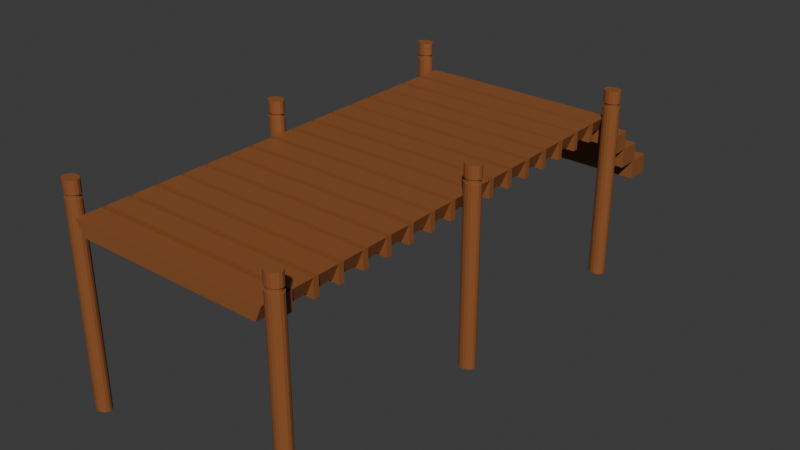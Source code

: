 # Source: 03_Bridge.blend  (saved by Blender 4.4.32; exported with 4.5.12 LTS)
import bpy
from mathutils import Matrix  # noqa: F401  (used for matrix-valued properties, if any)

bpy.ops.wm.read_factory_settings(use_empty=True)
scene = bpy.context.scene
scene.name = 'Scene'

# ---- materials (node trees are filled in below, after node groups)
mat_material_009 = bpy.data.materials.new('Material.009')
mat_material_002 = bpy.data.materials.new('Material.002')
mat_material_010 = bpy.data.materials.new('Material.010')
mat_material_011 = bpy.data.materials.new('Material.011')
mat_material_012 = bpy.data.materials.new('Material.012')
mat_material_013 = bpy.data.materials.new('Material.013')

# ---- material node trees
mat_material_009.use_nodes = True; mat_material_009.node_tree.nodes.clear()
_N = mat_material_009.node_tree.nodes; _L = mat_material_009.node_tree.links
n0 = _N.new('ShaderNodeBsdfPrincipled'); n0.name = 'Principled BSDF'; n0.location = (10, 300)
n0.inputs[0].default_value = (0.2789, 0.09531, 0.02843, 1.0)
n1 = _N.new('ShaderNodeOutputMaterial'); n1.name = 'Material Output'; n1.location = (300, 300)
_L.new(n0.outputs[0], n1.inputs[0])
n1.is_active_output = True
mat_material_002.use_nodes = True; mat_material_002.node_tree.nodes.clear()
_N = mat_material_002.node_tree.nodes; _L = mat_material_002.node_tree.links
n0 = _N.new('ShaderNodeBsdfPrincipled'); n0.name = 'Principled BSDF'; n0.location = (10, 300)
n0.inputs[0].default_value = (0.2789, 0.09531, 0.02843, 1.0)
n1 = _N.new('ShaderNodeOutputMaterial'); n1.name = 'Material Output'; n1.location = (300, 300)
_L.new(n0.outputs[0], n1.inputs[0])
n1.is_active_output = True
mat_material_010.use_nodes = True; mat_material_010.node_tree.nodes.clear()
_N = mat_material_010.node_tree.nodes; _L = mat_material_010.node_tree.links
n0 = _N.new('ShaderNodeBsdfPrincipled'); n0.name = 'Principled BSDF'; n0.location = (10, 300)
n0.inputs[0].default_value = (0.2789, 0.09531, 0.02843, 1.0)
n1 = _N.new('ShaderNodeOutputMaterial'); n1.name = 'Material Output'; n1.location = (300, 300)
_L.new(n0.outputs[0], n1.inputs[0])
n1.is_active_output = True
mat_material_011.use_nodes = True; mat_material_011.node_tree.nodes.clear()
_N = mat_material_011.node_tree.nodes; _L = mat_material_011.node_tree.links
n0 = _N.new('ShaderNodeBsdfPrincipled'); n0.name = 'Principled BSDF'; n0.location = (10, 300)
n0.inputs[0].default_value = (0.2789, 0.09531, 0.02843, 1.0)
n1 = _N.new('ShaderNodeOutputMaterial'); n1.name = 'Material Output'; n1.location = (300, 300)
_L.new(n0.outputs[0], n1.inputs[0])
n1.is_active_output = True
mat_material_012.use_nodes = True; mat_material_012.node_tree.nodes.clear()
_N = mat_material_012.node_tree.nodes; _L = mat_material_012.node_tree.links
n0 = _N.new('ShaderNodeBsdfPrincipled'); n0.name = 'Principled BSDF'; n0.location = (10, 300)
n0.inputs[0].default_value = (0.2789, 0.09531, 0.02843, 1.0)
n1 = _N.new('ShaderNodeOutputMaterial'); n1.name = 'Material Output'; n1.location = (300, 300)
_L.new(n0.outputs[0], n1.inputs[0])
n1.is_active_output = True
mat_material_013.use_nodes = True; mat_material_013.node_tree.nodes.clear()
_N = mat_material_013.node_tree.nodes; _L = mat_material_013.node_tree.links
n0 = _N.new('ShaderNodeBsdfPrincipled'); n0.name = 'Principled BSDF'; n0.location = (10, 300)
n0.inputs[0].default_value = (0.2789, 0.09531, 0.02843, 1.0)
n1 = _N.new('ShaderNodeOutputMaterial'); n1.name = 'Material Output'; n1.location = (300, 300)
_L.new(n0.outputs[0], n1.inputs[0])
n1.is_active_output = True

# ---- world
world_world = bpy.data.worlds.new('World'); scene.world = world_world
world_world.use_nodes = True; world_world.node_tree.nodes.clear()
_N = world_world.node_tree.nodes; _L = world_world.node_tree.links
n0 = _N.new('ShaderNodeOutputWorld'); n0.name = 'World Output'; n0.location = (300, 300)
n1 = _N.new('ShaderNodeBackground'); n1.name = 'Background'; n1.location = (10, 300)
n1.inputs[0].default_value = (0.05088, 0.05088, 0.05088, 1.0)
_L.new(n1.outputs[0], n0.inputs[0])
n0.is_active_output = True
world_world.color = (0.05088, 0.05088, 0.05088)
world_world.sun_shadow_jitter_overblur = 0.0

# ---- meshes
me_cylinder = bpy.data.meshes.new('Cylinder')
me_cylinder.from_pydata([(0.0, 1.0, -1.0), (0.0, 1.0, 1.0), (0.3827, 0.9239, -1.0), (0.3827, 0.9239, 1.0), (0.7071, 0.7071, -1.0), (0.7071, 0.7071, 1.0), (0.9239, 0.3827, -1.0), (0.9239, 0.3827, 1.0), (1.0, 0.0, -1.0), (1.0, 0.0, 1.0), (0.9239, -0.3827, -1.0), (0.9239, -0.3827, 1.0), (0.7071, -0.7071, -1.0), (0.7071, -0.7071, 1.0), (0.3827, -0.9239, -1.0), (0.3827, -0.9239, 1.0), (0.0, -1.0, -1.0), (0.0, -1.0, 1.0), (-0.3827, -0.9239, -1.0), (-0.3827, -0.9239, 1.0), (-0.7071, -0.7071, -1.0), (-0.7071, -0.7071, 1.0), (-0.9239, -0.3827, -1.0), (-0.9239, -0.3827, 1.0), (-1.0, 0.0, -1.0), (-1.0, 0.0, 1.0), (-0.9239, 0.3827, -1.0), (-0.9239, 0.3827, 1.0), (-0.7071, 0.7071, -1.0), (-0.7071, 0.7071, 1.0), (-0.3827, 0.9239, -1.0), (-0.3827, 0.9239, 1.0), (0.0, 1.0, 0.831), (0.3827, 0.9239, 0.831), (0.7071, 0.7071, 0.831), (0.9239, 0.3827, 0.831), (1.0, 0.0, 0.831), (0.9239, -0.3827, 0.831), (0.7071, -0.7071, 0.831), (0.3827, -0.9239, 0.831), (0.0, -1.0, 0.831), (-0.3827, -0.9239, 0.831), (-0.7071, -0.7071, 0.831), (-0.9239, -0.3827, 0.831), (-1.0, 0.0, 0.831), (-0.9239, 0.3827, 0.831), (-0.7071, 0.7071, 0.831), (-0.3827, 0.9239, 0.831), (0.0, 1.0, 0.8728), (0.3827, 0.9239, 0.8728), (0.7071, 0.7071, 0.8728), (0.9239, 0.3827, 0.8728), (1.0, 0.0, 0.8728), (0.9239, -0.3827, 0.8728), (0.7071, -0.7071, 0.8728), (0.3827, -0.9239, 0.8728), (0.0, -1.0, 0.8728), (-0.3827, -0.9239, 0.8728), (-0.7071, -0.7071, 0.8728), (-0.9239, -0.3827, 0.8728), (-1.0, 0.0, 0.8728), (-0.9239, 0.3827, 0.8728), (-0.7071, 0.7071, 0.8728), (-0.3827, 0.9239, 0.8728), (0.3246, 0.7836, 0.8697), (0.3246, 0.7836, 0.8341), (0.5997, 0.5997, 0.8697), (0.5997, 0.5997, 0.8341), (0.7836, 0.3246, 0.8697), (0.7836, 0.3246, 0.8341), (0.8481, 7.242e-08, 0.8697), (0.8481, 7.242e-08, 0.8341), (0.7836, -0.3246, 0.8697), (0.7836, -0.3246, 0.8341), (0.5997, -0.5997, 0.8697), (0.5997, -0.5997, 0.8341), (0.3246, -0.7836, 0.8697), (0.3246, -0.7836, 0.8341), (-1.159e-06, -0.8481, 0.8697), (-1.159e-06, -0.8481, 0.8341), (-0.3246, -0.7836, 0.8697), (-0.3246, -0.7836, 0.8341), (-0.5997, -0.5997, 0.8697), (-0.5997, -0.5997, 0.8341), (-0.7836, -0.3246, 0.8697), (-0.7836, -0.3246, 0.8341), (-0.8481, 7.242e-08, 0.8697), (-0.8481, 7.242e-08, 0.8341), (-0.7836, 0.3246, 0.8697), (-0.7836, 0.3246, 0.8341), (-0.5997, 0.5997, 0.8697), (-0.5997, 0.5997, 0.8341), (-0.3246, 0.7836, 0.8697), (-0.3246, 0.7836, 0.8341), (-1.159e-06, 0.8481, 0.8341), (-1.159e-06, 0.8481, 0.8697), (-26.41, 1.0, -1.0), (-26.41, 1.0, 1.0), (-26.03, 0.9239, -1.0), (-26.03, 0.9239, 1.0), (-25.7, 0.7071, -1.0), (-25.7, 0.7071, 1.0), (-25.49, 0.3827, -1.0), (-25.49, 0.3827, 1.0), (-25.41, 0.0, -1.0), (-25.41, 0.0, 1.0), (-25.49, -0.3827, -1.0), (-25.49, -0.3827, 1.0), (-25.7, -0.7071, -1.0), (-25.7, -0.7071, 1.0), (-26.03, -0.9239, -1.0), (-26.03, -0.9239, 1.0), (-26.41, -1.0, -1.0), (-26.41, -1.0, 1.0), (-26.79, -0.9239, -1.0), (-26.79, -0.9239, 1.0), (-27.12, -0.7071, -1.0), (-27.12, -0.7071, 1.0), (-27.33, -0.3827, -1.0), (-27.33, -0.3827, 1.0), (-27.41, 0.0, -1.0), (-27.41, 0.0, 1.0), (-27.33, 0.3827, -1.0), (-27.33, 0.3827, 1.0), (-27.12, 0.7071, -1.0), (-27.12, 0.7071, 1.0), (-26.79, 0.9239, -1.0), (-26.79, 0.9239, 1.0), (-26.41, 1.0, 0.831), (-26.03, 0.9239, 0.831), (-25.7, 0.7071, 0.831), (-25.49, 0.3827, 0.831), (-25.41, 0.0, 0.831), (-25.49, -0.3827, 0.831), (-25.7, -0.7071, 0.831), (-26.03, -0.9239, 0.831), (-26.41, -1.0, 0.831), (-26.79, -0.9239, 0.831), (-27.12, -0.7071, 0.831), (-27.33, -0.3827, 0.831), (-27.41, 0.0, 0.831), (-27.33, 0.3827, 0.831), (-27.12, 0.7071, 0.831), (-26.79, 0.9239, 0.831), (-26.41, 1.0, 0.8728), (-26.03, 0.9239, 0.8728), (-25.7, 0.7071, 0.8728), (-25.49, 0.3827, 0.8728), (-25.41, 0.0, 0.8728), (-25.49, -0.3827, 0.8728), (-25.7, -0.7071, 0.8728), (-26.03, -0.9239, 0.8728), (-26.41, -1.0, 0.8728), (-26.79, -0.9239, 0.8728), (-27.12, -0.7071, 0.8728), (-27.33, -0.3827, 0.8728), (-27.41, 0.0, 0.8728), (-27.33, 0.3827, 0.8728), (-27.12, 0.7071, 0.8728), (-26.79, 0.9239, 0.8728), (-26.08, 0.7836, 0.8697), (-26.08, 0.7836, 0.8341), (-25.81, 0.5997, 0.8697), (-25.81, 0.5997, 0.8341), (-25.63, 0.3246, 0.8697), (-25.63, 0.3246, 0.8341), (-25.56, 7.242e-08, 0.8697), (-25.56, 7.242e-08, 0.8341), (-25.63, -0.3246, 0.8697), (-25.63, -0.3246, 0.8341), (-25.81, -0.5997, 0.8697), (-25.81, -0.5997, 0.8341), (-26.08, -0.7836, 0.8697), (-26.08, -0.7836, 0.8341), (-26.41, -0.8481, 0.8697), (-26.41, -0.8481, 0.8341), (-26.73, -0.7836, 0.8697), (-26.73, -0.7836, 0.8341), (-27.01, -0.5997, 0.8697), (-27.01, -0.5997, 0.8341), (-27.19, -0.3246, 0.8697), (-27.19, -0.3246, 0.8341), (-27.26, 7.242e-08, 0.8697), (-27.26, 7.242e-08, 0.8341), (-27.19, 0.3246, 0.8697), (-27.19, 0.3246, 0.8341), (-27.01, 0.5997, 0.8697), (-27.01, 0.5997, 0.8341), (-26.73, 0.7836, 0.8697), (-26.73, 0.7836, 0.8341), (-26.41, 0.8481, 0.8341), (-26.41, 0.8481, 0.8697)], [], [(48, 1, 3, 49), (49, 3, 5, 50), (50, 5, 7, 51), (51, 7, 9, 52), (52, 9, 11, 53), (53, 11, 13, 54), (54, 13, 15, 55), (55, 15, 17, 56), (56, 17, 19, 57), (57, 19, 21, 58), (58, 21, 23, 59), (59, 23, 25, 60), (60, 25, 27, 61), (61, 27, 29, 62), (3, 1, 31, 29, 27, 25, 23, 21, 19, 17, 15, 13, 11, 9, 7, 5), (62, 29, 31, 63), (63, 31, 1, 48), (0, 2, 4, 6, 8, 10, 12, 14, 16, 18, 20, 22, 24, 26, 28, 30), (30, 47, 32, 0), (28, 46, 47, 30), (26, 45, 46, 28), (24, 44, 45, 26), (22, 43, 44, 24), (20, 42, 43, 22), (18, 41, 42, 20), (16, 40, 41, 18), (14, 39, 40, 16), (12, 38, 39, 14), (10, 37, 38, 12), (8, 36, 37, 10), (6, 35, 36, 8), (4, 34, 35, 6), (2, 33, 34, 4), (0, 32, 33, 2), (35, 34, 67, 69), (56, 57, 80, 78), (36, 35, 69, 71), (57, 58, 82, 80), (37, 36, 71, 73), (58, 59, 84, 82), (38, 37, 73, 75), (59, 60, 86, 84), (39, 38, 75, 77), (60, 61, 88, 86), (40, 39, 77, 79), (61, 62, 90, 88), (41, 40, 79, 81), (48, 49, 64, 95), (62, 63, 92, 90), (42, 41, 81, 83), (93, 92, 95, 94), (91, 90, 92, 93), (89, 88, 90, 91), (87, 86, 88, 89), (85, 84, 86, 87), (83, 82, 84, 85), (81, 80, 82, 83), (79, 78, 80, 81), (77, 76, 78, 79), (75, 74, 76, 77), (73, 72, 74, 75), (71, 70, 72, 73), (69, 68, 70, 71), (67, 66, 68, 69), (65, 64, 66, 67), (94, 95, 64, 65), (55, 56, 78, 76), (32, 47, 93, 94), (34, 33, 65, 67), (54, 55, 76, 74), (47, 46, 91, 93), (33, 32, 94, 65), (53, 54, 74, 72), (46, 45, 89, 91), (52, 53, 72, 70), (45, 44, 87, 89), (51, 52, 70, 68), (44, 43, 85, 87), (50, 51, 68, 66), (43, 42, 83, 85), (63, 48, 95, 92), (49, 50, 66, 64), (144, 97, 99, 145), (145, 99, 101, 146), (146, 101, 103, 147), (147, 103, 105, 148), (148, 105, 107, 149), (149, 107, 109, 150), (150, 109, 111, 151), (151, 111, 113, 152), (152, 113, 115, 153), (153, 115, 117, 154), (154, 117, 119, 155), (155, 119, 121, 156), (156, 121, 123, 157), (157, 123, 125, 158), (99, 97, 127, 125, 123, 121, 119, 117, 115, 113, 111, 109, 107, 105, 103, 101), (158, 125, 127, 159), (159, 127, 97, 144), (96, 98, 100, 102, 104, 106, 108, 110, 112, 114, 116, 118, 120, 122, 124, 126), (126, 143, 128, 96), (124, 142, 143, 126), (122, 141, 142, 124), (120, 140, 141, 122), (118, 139, 140, 120), (116, 138, 139, 118), (114, 137, 138, 116), (112, 136, 137, 114), (110, 135, 136, 112), (108, 134, 135, 110), (106, 133, 134, 108), (104, 132, 133, 106), (102, 131, 132, 104), (100, 130, 131, 102), (98, 129, 130, 100), (96, 128, 129, 98), (131, 130, 163, 165), (152, 153, 176, 174), (132, 131, 165, 167), (153, 154, 178, 176), (133, 132, 167, 169), (154, 155, 180, 178), (134, 133, 169, 171), (155, 156, 182, 180), (135, 134, 171, 173), (156, 157, 184, 182), (136, 135, 173, 175), (157, 158, 186, 184), (137, 136, 175, 177), (144, 145, 160, 191), (158, 159, 188, 186), (138, 137, 177, 179), (189, 188, 191, 190), (187, 186, 188, 189), (185, 184, 186, 187), (183, 182, 184, 185), (181, 180, 182, 183), (179, 178, 180, 181), (177, 176, 178, 179), (175, 174, 176, 177), (173, 172, 174, 175), (171, 170, 172, 173), (169, 168, 170, 171), (167, 166, 168, 169), (165, 164, 166, 167), (163, 162, 164, 165), (161, 160, 162, 163), (190, 191, 160, 161), (151, 152, 174, 172), (128, 143, 189, 190), (130, 129, 161, 163), (150, 151, 172, 170), (143, 142, 187, 189), (129, 128, 190, 161), (149, 150, 170, 168), (142, 141, 185, 187), (148, 149, 168, 166), (141, 140, 183, 185), (147, 148, 166, 164), (140, 139, 181, 183), (146, 147, 164, 162), (139, 138, 179, 181), (159, 144, 191, 188), (145, 146, 162, 160)])
_uv = me_cylinder.uv_layers.new(name='UVMap')
_uv.uv.foreach_set('vector', [1.0, 0.9676, 1.0, 1.0, 0.9375, 1.0, 0.9375, 0.9676, 0.9375, 0.9676, 0.9375, 1.0, 0.875, 1.0, 0.875, 0.9676, 0.875, 0.9676, 0.875, 1.0, 0.8125, 1.0, 0.8125, 0.9676, 0.8125, 0.9676, 0.8125, 1.0, 0.75, 1.0, 0.75, 0.9676, 0.75, 0.9676, 0.75, 1.0, 0.6875, 1.0, 0.6875, 0.9676, 0.6875, 0.9676, 0.6875, 1.0, 0.625, 1.0, 0.625, 0.9676, 0.625, 0.9676, 0.625, 1.0, 0.5625, 1.0, 0.5625, 0.9676, 0.5625, 0.9676, 0.5625, 1.0, 0.5, 1.0, 0.5, 0.9676, 0.5, 0.9676, 0.5, 1.0, 0.4375, 1.0, 0.4375, 0.9676, 0.4375, 0.9676, 0.4375, 1.0, 0.375, 1.0, 0.375, 0.9676, 0.375, 0.9676, 0.375, 1.0, 0.3125, 1.0, 0.3125, 0.9676, 0.3125, 0.9676, 0.3125, 1.0, 0.25, 1.0, 0.25, 0.9676, 0.25, 0.9676, 0.25, 1.0, 0.1875, 1.0, 0.1875, 0.9676, 0.1875, 0.9676, 0.1875, 1.0, 0.125, 1.0, 0.125, 0.9676, 0.3418, 0.4717, 0.25, 0.49, 0.1582, 0.4717, 0.08029, 0.4197, 0.02827, 0.3418, 0.01, 0.25, 0.02827, 0.1582, 0.08029, 0.08029, 0.1582, 0.02827, 0.25, 0.01, 0.3418, 0.02827, 0.4197, 0.08029, 0.4717, 0.1582, 0.49, 0.25, 0.4717, 0.3418, 0.4197, 0.4197, 0.125, 0.9676, 0.125, 1.0, 0.0625, 1.0, 0.0625, 0.9676, 0.0625, 0.9676, 0.0625, 1.0, 0.0, 1.0, 0.0, 0.9676, 0.75, 0.49, 0.8418, 0.4717, 0.9197, 0.4197, 0.9717, 0.3418, 0.99, 0.25, 0.9717, 0.1582, 0.9197, 0.08029, 0.8418, 0.02827, 0.75, 0.01, 0.6582, 0.02827, 0.5803, 0.08029, 0.5283, 0.1582, 0.51, 0.25, 0.5283, 0.3418, 0.5803, 0.4197, 0.6582, 0.4717, 0.0625, 0.5, 0.0625, 0.9567, 0.0, 0.9567, 0.0, 0.5, 0.125, 0.5, 0.125, 0.9567, 0.0625, 0.9567, 0.0625, 0.5, 0.1875, 0.5, 0.1875, 0.9567, 0.125, 0.9567, 0.125, 0.5, 0.25, 0.5, 0.25, 0.9567, 0.1875, 0.9567, 0.1875, 0.5, 0.3125, 0.5, 0.3125, 0.9567, 0.25, 0.9567, 0.25, 0.5, 0.375, 0.5, 0.375, 0.9567, 0.3125, 0.9567, 0.3125, 0.5, 0.4375, 0.5, 0.4375, 0.9567, 0.375, 0.9567, 0.375, 0.5, 0.5, 0.5, 0.5, 0.9567, 0.4375, 0.9567, 0.4375, 0.5, 0.5625, 0.5, 0.5625, 0.9567, 0.5, 0.9567, 0.5, 0.5, 0.625, 0.5, 0.625, 0.9567, 0.5625, 0.9567, 0.5625, 0.5, 0.6875, 0.5, 0.6875, 0.9567, 0.625, 0.9567, 0.625, 0.5, 0.75, 0.5, 0.75, 0.9567, 0.6875, 0.9567, 0.6875, 0.5, 0.8125, 0.5, 0.8125, 0.9567, 0.75, 0.9567, 0.75, 0.5, 0.875, 0.5, 0.875, 0.9567, 0.8125, 0.9567, 0.8125, 0.5, 0.9375, 0.5, 0.9375, 0.9567, 0.875, 0.9567, 0.875, 0.5, 1.0, 0.5, 1.0, 0.9567, 0.9375, 0.9567, 0.9375, 0.5, 0.8125, 0.9567, 0.875, 0.9567, 0.875, 0.9567, 0.8125, 0.9567, 0.5, 0.9676, 0.4375, 0.9676, 0.4375, 0.9676, 0.5, 0.9676, 0.75, 0.9567, 0.8125, 0.9567, 0.8125, 0.9567, 0.75, 0.9567, 0.4375, 0.9676, 0.375, 0.9676, 0.375, 0.9676, 0.4375, 0.9676, 0.6875, 0.9567, 0.75, 0.9567, 0.75, 0.9567, 0.6875, 0.9567, 0.375, 0.9676, 0.3125, 0.9676, 0.3125, 0.9676, 0.375, 0.9676, 0.625, 0.9567, 0.6875, 0.9567, 0.6875, 0.9567, 0.625, 0.9567, 0.3125, 0.9676, 0.25, 0.9676, 0.25, 0.9676, 0.3125, 0.9676, 0.5625, 0.9567, 0.625, 0.9567, 0.625, 0.9567, 0.5625, 0.9567, 0.25, 0.9676, 0.1875, 0.9676, 0.1875, 0.9676, 0.25, 0.9676, 0.5, 0.9567, 0.5625, 0.9567, 0.5625, 0.9567, 0.5, 0.9567, 0.1875, 0.9676, 0.125, 0.9676, 0.125, 0.9676, 0.1875, 0.9676, 0.4375, 0.9567, 0.5, 0.9567, 0.5, 0.9567, 0.4375, 0.9567, 1.0, 0.9676, 0.9375, 0.9676, 0.9375, 0.9676, 1.0, 0.9676, 0.125, 0.9676, 0.0625, 0.9676, 0.0625, 0.9676, 0.125, 0.9676, 0.375, 0.9567, 0.4375, 0.9567, 0.4375, 0.9567, 0.375, 0.9567, 0.0625, 0.9567, 0.0625, 0.9676, 0.0, 0.9676, 0.0, 0.9567, 0.125, 0.9567, 0.125, 0.9676, 0.0625, 0.9676, 0.0625, 0.9567, 0.1875, 0.9567, 0.1875, 0.9676, 0.125, 0.9676, 0.125, 0.9567, 0.25, 0.9567, 0.25, 0.9676, 0.1875, 0.9676, 0.1875, 0.9567, 0.3125, 0.9567, 0.3125, 0.9676, 0.25, 0.9676, 0.25, 0.9567, 0.375, 0.9567, 0.375, 0.9676, 0.3125, 0.9676, 0.3125, 0.9567, 0.4375, 0.9567, 0.4375, 0.9676, 0.375, 0.9676, 0.375, 0.9567, 0.5, 0.9567, 0.5, 0.9676, 0.4375, 0.9676, 0.4375, 0.9567, 0.5625, 0.9567, 0.5625, 0.9676, 0.5, 0.9676, 0.5, 0.9567, 0.625, 0.9567, 0.625, 0.9676, 0.5625, 0.9676, 0.5625, 0.9567, 0.6875, 0.9567, 0.6875, 0.9676, 0.625, 0.9676, 0.625, 0.9567, 0.75, 0.9567, 0.75, 0.9676, 0.6875, 0.9676, 0.6875, 0.9567, 0.8125, 0.9567, 0.8125, 0.9676, 0.75, 0.9676, 0.75, 0.9567, 0.875, 0.9567, 0.875, 0.9676, 0.8125, 0.9676, 0.8125, 0.9567, 0.9375, 0.9567, 0.9375, 0.9676, 0.875, 0.9676, 0.875, 0.9567, 1.0, 0.9567, 1.0, 0.9676, 0.9375, 0.9676, 0.9375, 0.9567, 0.5625, 0.9676, 0.5, 0.9676, 0.5, 0.9676, 0.5625, 0.9676, 0.0, 0.9567, 0.0625, 0.9567, 0.0625, 0.9567, 0.0, 0.9567, 0.875, 0.9567, 0.9375, 0.9567, 0.9375, 0.9567, 0.875, 0.9567, 0.625, 0.9676, 0.5625, 0.9676, 0.5625, 0.9676, 0.625, 0.9676, 0.0625, 0.9567, 0.125, 0.9567, 0.125, 0.9567, 0.0625, 0.9567, 0.9375, 0.9567, 1.0, 0.9567, 1.0, 0.9567, 0.9375, 0.9567, 0.6875, 0.9676, 0.625, 0.9676, 0.625, 0.9676, 0.6875, 0.9676, 0.125, 0.9567, 0.1875, 0.9567, 0.1875, 0.9567, 0.125, 0.9567, 0.75, 0.9676, 0.6875, 0.9676, 0.6875, 0.9676, 0.75, 0.9676, 0.1875, 0.9567, 0.25, 0.9567, 0.25, 0.9567, 0.1875, 0.9567, 0.8125, 0.9676, 0.75, 0.9676, 0.75, 0.9676, 0.8125, 0.9676, 0.25, 0.9567, 0.3125, 0.9567, 0.3125, 0.9567, 0.25, 0.9567, 0.875, 0.9676, 0.8125, 0.9676, 0.8125, 0.9676, 0.875, 0.9676, 0.3125, 0.9567, 0.375, 0.9567, 0.375, 0.9567, 0.3125, 0.9567, 0.0625, 0.9676, 0.0, 0.9676, 0.0, 0.9676, 0.0625, 0.9676, 0.9375, 0.9676, 0.875, 0.9676, 0.875, 0.9676, 0.9375, 0.9676, 1.0, 0.9676, 1.0, 1.0, 0.9375, 1.0, 0.9375, 0.9676, 0.9375, 0.9676, 0.9375, 1.0, 0.875, 1.0, 0.875, 0.9676, 0.875, 0.9676, 0.875, 1.0, 0.8125, 1.0, 0.8125, 0.9676, 0.8125, 0.9676, 0.8125, 1.0, 0.75, 1.0, 0.75, 0.9676, 0.75, 0.9676, 0.75, 1.0, 0.6875, 1.0, 0.6875, 0.9676, 0.6875, 0.9676, 0.6875, 1.0, 0.625, 1.0, 0.625, 0.9676, 0.625, 0.9676, 0.625, 1.0, 0.5625, 1.0, 0.5625, 0.9676, 0.5625, 0.9676, 0.5625, 1.0, 0.5, 1.0, 0.5, 0.9676, 0.5, 0.9676, 0.5, 1.0, 0.4375, 1.0, 0.4375, 0.9676, 0.4375, 0.9676, 0.4375, 1.0, 0.375, 1.0, 0.375, 0.9676, 0.375, 0.9676, 0.375, 1.0, 0.3125, 1.0, 0.3125, 0.9676, 0.3125, 0.9676, 0.3125, 1.0, 0.25, 1.0, 0.25, 0.9676, 0.25, 0.9676, 0.25, 1.0, 0.1875, 1.0, 0.1875, 0.9676, 0.1875, 0.9676, 0.1875, 1.0, 0.125, 1.0, 0.125, 0.9676, 0.3418, 0.4717, 0.25, 0.49, 0.1582, 0.4717, 0.08029, 0.4197, 0.02827, 0.3418, 0.01, 0.25, 0.02827, 0.1582, 0.08029, 0.08029, 0.1582, 0.02827, 0.25, 0.01, 0.3418, 0.02827, 0.4197, 0.08029, 0.4717, 0.1582, 0.49, 0.25, 0.4717, 0.3418, 0.4197, 0.4197, 0.125, 0.9676, 0.125, 1.0, 0.0625, 1.0, 0.0625, 0.9676, 0.0625, 0.9676, 0.0625, 1.0, 0.0, 1.0, 0.0, 0.9676, 0.75, 0.49, 0.8418, 0.4717, 0.9197, 0.4197, 0.9717, 0.3418, 0.99, 0.25, 0.9717, 0.1582, 0.9197, 0.08029, 0.8418, 0.02827, 0.75, 0.01, 0.6582, 0.02827, 0.5803, 0.08029, 0.5283, 0.1582, 0.51, 0.25, 0.5283, 0.3418, 0.5803, 0.4197, 0.6582, 0.4717, 0.0625, 0.5, 0.0625, 0.9567, 0.0, 0.9567, 0.0, 0.5, 0.125, 0.5, 0.125, 0.9567, 0.0625, 0.9567, 0.0625, 0.5, 0.1875, 0.5, 0.1875, 0.9567, 0.125, 0.9567, 0.125, 0.5, 0.25, 0.5, 0.25, 0.9567, 0.1875, 0.9567, 0.1875, 0.5, 0.3125, 0.5, 0.3125, 0.9567, 0.25, 0.9567, 0.25, 0.5, 0.375, 0.5, 0.375, 0.9567, 0.3125, 0.9567, 0.3125, 0.5, 0.4375, 0.5, 0.4375, 0.9567, 0.375, 0.9567, 0.375, 0.5, 0.5, 0.5, 0.5, 0.9567, 0.4375, 0.9567, 0.4375, 0.5, 0.5625, 0.5, 0.5625, 0.9567, 0.5, 0.9567, 0.5, 0.5, 0.625, 0.5, 0.625, 0.9567, 0.5625, 0.9567, 0.5625, 0.5, 0.6875, 0.5, 0.6875, 0.9567, 0.625, 0.9567, 0.625, 0.5, 0.75, 0.5, 0.75, 0.9567, 0.6875, 0.9567, 0.6875, 0.5, 0.8125, 0.5, 0.8125, 0.9567, 0.75, 0.9567, 0.75, 0.5, 0.875, 0.5, 0.875, 0.9567, 0.8125, 0.9567, 0.8125, 0.5, 0.9375, 0.5, 0.9375, 0.9567, 0.875, 0.9567, 0.875, 0.5, 1.0, 0.5, 1.0, 0.9567, 0.9375, 0.9567, 0.9375, 0.5, 0.8125, 0.9567, 0.875, 0.9567, 0.875, 0.9567, 0.8125, 0.9567, 0.5, 0.9676, 0.4375, 0.9676, 0.4375, 0.9676, 0.5, 0.9676, 0.75, 0.9567, 0.8125, 0.9567, 0.8125, 0.9567, 0.75, 0.9567, 0.4375, 0.9676, 0.375, 0.9676, 0.375, 0.9676, 0.4375, 0.9676, 0.6875, 0.9567, 0.75, 0.9567, 0.75, 0.9567, 0.6875, 0.9567, 0.375, 0.9676, 0.3125, 0.9676, 0.3125, 0.9676, 0.375, 0.9676, 0.625, 0.9567, 0.6875, 0.9567, 0.6875, 0.9567, 0.625, 0.9567, 0.3125, 0.9676, 0.25, 0.9676, 0.25, 0.9676, 0.3125, 0.9676, 0.5625, 0.9567, 0.625, 0.9567, 0.625, 0.9567, 0.5625, 0.9567, 0.25, 0.9676, 0.1875, 0.9676, 0.1875, 0.9676, 0.25, 0.9676, 0.5, 0.9567, 0.5625, 0.9567, 0.5625, 0.9567, 0.5, 0.9567, 0.1875, 0.9676, 0.125, 0.9676, 0.125, 0.9676, 0.1875, 0.9676, 0.4375, 0.9567, 0.5, 0.9567, 0.5, 0.9567, 0.4375, 0.9567, 1.0, 0.9676, 0.9375, 0.9676, 0.9375, 0.9676, 1.0, 0.9676, 0.125, 0.9676, 0.0625, 0.9676, 0.0625, 0.9676, 0.125, 0.9676, 0.375, 0.9567, 0.4375, 0.9567, 0.4375, 0.9567, 0.375, 0.9567, 0.0625, 0.9567, 0.0625, 0.9676, 0.0, 0.9676, 0.0, 0.9567, 0.125, 0.9567, 0.125, 0.9676, 0.0625, 0.9676, 0.0625, 0.9567, 0.1875, 0.9567, 0.1875, 0.9676, 0.125, 0.9676, 0.125, 0.9567, 0.25, 0.9567, 0.25, 0.9676, 0.1875, 0.9676, 0.1875, 0.9567, 0.3125, 0.9567, 0.3125, 0.9676, 0.25, 0.9676, 0.25, 0.9567, 0.375, 0.9567, 0.375, 0.9676, 0.3125, 0.9676, 0.3125, 0.9567, 0.4375, 0.9567, 0.4375, 0.9676, 0.375, 0.9676, 0.375, 0.9567, 0.5, 0.9567, 0.5, 0.9676, 0.4375, 0.9676, 0.4375, 0.9567, 0.5625, 0.9567, 0.5625, 0.9676, 0.5, 0.9676, 0.5, 0.9567, 0.625, 0.9567, 0.625, 0.9676, 0.5625, 0.9676, 0.5625, 0.9567, 0.6875, 0.9567, 0.6875, 0.9676, 0.625, 0.9676, 0.625, 0.9567, 0.75, 0.9567, 0.75, 0.9676, 0.6875, 0.9676, 0.6875, 0.9567, 0.8125, 0.9567, 0.8125, 0.9676, 0.75, 0.9676, 0.75, 0.9567, 0.875, 0.9567, 0.875, 0.9676, 0.8125, 0.9676, 0.8125, 0.9567, 0.9375, 0.9567, 0.9375, 0.9676, 0.875, 0.9676, 0.875, 0.9567, 1.0, 0.9567, 1.0, 0.9676, 0.9375, 0.9676, 0.9375, 0.9567, 0.5625, 0.9676, 0.5, 0.9676, 0.5, 0.9676, 0.5625, 0.9676, 0.0, 0.9567, 0.0625, 0.9567, 0.0625, 0.9567, 0.0, 0.9567, 0.875, 0.9567, 0.9375, 0.9567, 0.9375, 0.9567, 0.875, 0.9567, 0.625, 0.9676, 0.5625, 0.9676, 0.5625, 0.9676, 0.625, 0.9676, 0.0625, 0.9567, 0.125, 0.9567, 0.125, 0.9567, 0.0625, 0.9567, 0.9375, 0.9567, 1.0, 0.9567, 1.0, 0.9567, 0.9375, 0.9567, 0.6875, 0.9676, 0.625, 0.9676, 0.625, 0.9676, 0.6875, 0.9676, 0.125, 0.9567, 0.1875, 0.9567, 0.1875, 0.9567, 0.125, 0.9567, 0.75, 0.9676, 0.6875, 0.9676, 0.6875, 0.9676, 0.75, 0.9676, 0.1875, 0.9567, 0.25, 0.9567, 0.25, 0.9567, 0.1875, 0.9567, 0.8125, 0.9676, 0.75, 0.9676, 0.75, 0.9676, 0.8125, 0.9676, 0.25, 0.9567, 0.3125, 0.9567, 0.3125, 0.9567, 0.25, 0.9567, 0.875, 0.9676, 0.8125, 0.9676, 0.8125, 0.9676, 0.875, 0.9676, 0.3125, 0.9567, 0.375, 0.9567, 0.375, 0.9567, 0.3125, 0.9567, 0.0625, 0.9676, 0.0, 0.9676, 0.0, 0.9676, 0.0625, 0.9676, 0.9375, 0.9676, 0.875, 0.9676, 0.875, 0.9676, 0.9375, 0.9676])
me_cylinder.materials.append(mat_material_009)
me_cylinder.update()
me_cylinder_001 = bpy.data.meshes.new('Cylinder.001')
me_cylinder_001.from_pydata([(0.0, 1.0, -1.0), (0.0, 1.0, 1.0), (0.3827, 0.9239, -1.0), (0.3827, 0.9239, 1.0), (0.7071, 0.7071, -1.0), (0.7071, 0.7071, 1.0), (0.9239, 0.3827, -1.0), (0.9239, 0.3827, 1.0), (1.0, 0.0, -1.0), (1.0, 0.0, 1.0), (0.9239, -0.3827, -1.0), (0.9239, -0.3827, 1.0), (0.7071, -0.7071, -1.0), (0.7071, -0.7071, 1.0), (0.3827, -0.9239, -1.0), (0.3827, -0.9239, 1.0), (0.0, -1.0, -1.0), (0.0, -1.0, 1.0), (-0.3827, -0.9239, -1.0), (-0.3827, -0.9239, 1.0), (-0.7071, -0.7071, -1.0), (-0.7071, -0.7071, 1.0), (-0.9239, -0.3827, -1.0), (-0.9239, -0.3827, 1.0), (-1.0, 0.0, -1.0), (-1.0, 0.0, 1.0), (-0.9239, 0.3827, -1.0), (-0.9239, 0.3827, 1.0), (-0.7071, 0.7071, -1.0), (-0.7071, 0.7071, 1.0), (-0.3827, 0.9239, -1.0), (-0.3827, 0.9239, 1.0), (0.0, 1.0, 0.831), (0.3827, 0.9239, 0.831), (0.7071, 0.7071, 0.831), (0.9239, 0.3827, 0.831), (1.0, 0.0, 0.831), (0.9239, -0.3827, 0.831), (0.7071, -0.7071, 0.831), (0.3827, -0.9239, 0.831), (0.0, -1.0, 0.831), (-0.3827, -0.9239, 0.831), (-0.7071, -0.7071, 0.831), (-0.9239, -0.3827, 0.831), (-1.0, 0.0, 0.831), (-0.9239, 0.3827, 0.831), (-0.7071, 0.7071, 0.831), (-0.3827, 0.9239, 0.831), (0.0, 1.0, 0.8728), (0.3827, 0.9239, 0.8728), (0.7071, 0.7071, 0.8728), (0.9239, 0.3827, 0.8728), (1.0, 0.0, 0.8728), (0.9239, -0.3827, 0.8728), (0.7071, -0.7071, 0.8728), (0.3827, -0.9239, 0.8728), (0.0, -1.0, 0.8728), (-0.3827, -0.9239, 0.8728), (-0.7071, -0.7071, 0.8728), (-0.9239, -0.3827, 0.8728), (-1.0, 0.0, 0.8728), (-0.9239, 0.3827, 0.8728), (-0.7071, 0.7071, 0.8728), (-0.3827, 0.9239, 0.8728), (0.3246, 0.7836, 0.8697), (0.3246, 0.7836, 0.8341), (0.5997, 0.5997, 0.8697), (0.5997, 0.5997, 0.8341), (0.7836, 0.3246, 0.8697), (0.7836, 0.3246, 0.8341), (0.8481, 7.242e-08, 0.8697), (0.8481, 7.242e-08, 0.8341), (0.7836, -0.3246, 0.8697), (0.7836, -0.3246, 0.8341), (0.5997, -0.5997, 0.8697), (0.5997, -0.5997, 0.8341), (0.3246, -0.7836, 0.8697), (0.3246, -0.7836, 0.8341), (-1.159e-06, -0.8481, 0.8697), (-1.159e-06, -0.8481, 0.8341), (-0.3246, -0.7836, 0.8697), (-0.3246, -0.7836, 0.8341), (-0.5997, -0.5997, 0.8697), (-0.5997, -0.5997, 0.8341), (-0.7836, -0.3246, 0.8697), (-0.7836, -0.3246, 0.8341), (-0.8481, 7.242e-08, 0.8697), (-0.8481, 7.242e-08, 0.8341), (-0.7836, 0.3246, 0.8697), (-0.7836, 0.3246, 0.8341), (-0.5997, 0.5997, 0.8697), (-0.5997, 0.5997, 0.8341), (-0.3246, 0.7836, 0.8697), (-0.3246, 0.7836, 0.8341), (-1.159e-06, 0.8481, 0.8341), (-1.159e-06, 0.8481, 0.8697), (-26.41, 1.0, -1.0), (-26.41, 1.0, 1.0), (-26.03, 0.9239, -1.0), (-26.03, 0.9239, 1.0), (-25.7, 0.7071, -1.0), (-25.7, 0.7071, 1.0), (-25.49, 0.3827, -1.0), (-25.49, 0.3827, 1.0), (-25.41, 0.0, -1.0), (-25.41, 0.0, 1.0), (-25.49, -0.3827, -1.0), (-25.49, -0.3827, 1.0), (-25.7, -0.7071, -1.0), (-25.7, -0.7071, 1.0), (-26.03, -0.9239, -1.0), (-26.03, -0.9239, 1.0), (-26.41, -1.0, -1.0), (-26.41, -1.0, 1.0), (-26.79, -0.9239, -1.0), (-26.79, -0.9239, 1.0), (-27.12, -0.7071, -1.0), (-27.12, -0.7071, 1.0), (-27.33, -0.3827, -1.0), (-27.33, -0.3827, 1.0), (-27.41, 0.0, -1.0), (-27.41, 0.0, 1.0), (-27.33, 0.3827, -1.0), (-27.33, 0.3827, 1.0), (-27.12, 0.7071, -1.0), (-27.12, 0.7071, 1.0), (-26.79, 0.9239, -1.0), (-26.79, 0.9239, 1.0), (-26.41, 1.0, 0.831), (-26.03, 0.9239, 0.831), (-25.7, 0.7071, 0.831), (-25.49, 0.3827, 0.831), (-25.41, 0.0, 0.831), (-25.49, -0.3827, 0.831), (-25.7, -0.7071, 0.831), (-26.03, -0.9239, 0.831), (-26.41, -1.0, 0.831), (-26.79, -0.9239, 0.831), (-27.12, -0.7071, 0.831), (-27.33, -0.3827, 0.831), (-27.41, 0.0, 0.831), (-27.33, 0.3827, 0.831), (-27.12, 0.7071, 0.831), (-26.79, 0.9239, 0.831), (-26.41, 1.0, 0.8728), (-26.03, 0.9239, 0.8728), (-25.7, 0.7071, 0.8728), (-25.49, 0.3827, 0.8728), (-25.41, 0.0, 0.8728), (-25.49, -0.3827, 0.8728), (-25.7, -0.7071, 0.8728), (-26.03, -0.9239, 0.8728), (-26.41, -1.0, 0.8728), (-26.79, -0.9239, 0.8728), (-27.12, -0.7071, 0.8728), (-27.33, -0.3827, 0.8728), (-27.41, 0.0, 0.8728), (-27.33, 0.3827, 0.8728), (-27.12, 0.7071, 0.8728), (-26.79, 0.9239, 0.8728), (-26.08, 0.7836, 0.8697), (-26.08, 0.7836, 0.8341), (-25.81, 0.5997, 0.8697), (-25.81, 0.5997, 0.8341), (-25.63, 0.3246, 0.8697), (-25.63, 0.3246, 0.8341), (-25.56, 7.242e-08, 0.8697), (-25.56, 7.242e-08, 0.8341), (-25.63, -0.3246, 0.8697), (-25.63, -0.3246, 0.8341), (-25.81, -0.5997, 0.8697), (-25.81, -0.5997, 0.8341), (-26.08, -0.7836, 0.8697), (-26.08, -0.7836, 0.8341), (-26.41, -0.8481, 0.8697), (-26.41, -0.8481, 0.8341), (-26.73, -0.7836, 0.8697), (-26.73, -0.7836, 0.8341), (-27.01, -0.5997, 0.8697), (-27.01, -0.5997, 0.8341), (-27.19, -0.3246, 0.8697), (-27.19, -0.3246, 0.8341), (-27.26, 7.242e-08, 0.8697), (-27.26, 7.242e-08, 0.8341), (-27.19, 0.3246, 0.8697), (-27.19, 0.3246, 0.8341), (-27.01, 0.5997, 0.8697), (-27.01, 0.5997, 0.8341), (-26.73, 0.7836, 0.8697), (-26.73, 0.7836, 0.8341), (-26.41, 0.8481, 0.8341), (-26.41, 0.8481, 0.8697)], [], [(48, 1, 3, 49), (49, 3, 5, 50), (50, 5, 7, 51), (51, 7, 9, 52), (52, 9, 11, 53), (53, 11, 13, 54), (54, 13, 15, 55), (55, 15, 17, 56), (56, 17, 19, 57), (57, 19, 21, 58), (58, 21, 23, 59), (59, 23, 25, 60), (60, 25, 27, 61), (61, 27, 29, 62), (3, 1, 31, 29, 27, 25, 23, 21, 19, 17, 15, 13, 11, 9, 7, 5), (62, 29, 31, 63), (63, 31, 1, 48), (0, 2, 4, 6, 8, 10, 12, 14, 16, 18, 20, 22, 24, 26, 28, 30), (30, 47, 32, 0), (28, 46, 47, 30), (26, 45, 46, 28), (24, 44, 45, 26), (22, 43, 44, 24), (20, 42, 43, 22), (18, 41, 42, 20), (16, 40, 41, 18), (14, 39, 40, 16), (12, 38, 39, 14), (10, 37, 38, 12), (8, 36, 37, 10), (6, 35, 36, 8), (4, 34, 35, 6), (2, 33, 34, 4), (0, 32, 33, 2), (35, 34, 67, 69), (56, 57, 80, 78), (36, 35, 69, 71), (57, 58, 82, 80), (37, 36, 71, 73), (58, 59, 84, 82), (38, 37, 73, 75), (59, 60, 86, 84), (39, 38, 75, 77), (60, 61, 88, 86), (40, 39, 77, 79), (61, 62, 90, 88), (41, 40, 79, 81), (48, 49, 64, 95), (62, 63, 92, 90), (42, 41, 81, 83), (93, 92, 95, 94), (91, 90, 92, 93), (89, 88, 90, 91), (87, 86, 88, 89), (85, 84, 86, 87), (83, 82, 84, 85), (81, 80, 82, 83), (79, 78, 80, 81), (77, 76, 78, 79), (75, 74, 76, 77), (73, 72, 74, 75), (71, 70, 72, 73), (69, 68, 70, 71), (67, 66, 68, 69), (65, 64, 66, 67), (94, 95, 64, 65), (55, 56, 78, 76), (32, 47, 93, 94), (34, 33, 65, 67), (54, 55, 76, 74), (47, 46, 91, 93), (33, 32, 94, 65), (53, 54, 74, 72), (46, 45, 89, 91), (52, 53, 72, 70), (45, 44, 87, 89), (51, 52, 70, 68), (44, 43, 85, 87), (50, 51, 68, 66), (43, 42, 83, 85), (63, 48, 95, 92), (49, 50, 66, 64), (144, 97, 99, 145), (145, 99, 101, 146), (146, 101, 103, 147), (147, 103, 105, 148), (148, 105, 107, 149), (149, 107, 109, 150), (150, 109, 111, 151), (151, 111, 113, 152), (152, 113, 115, 153), (153, 115, 117, 154), (154, 117, 119, 155), (155, 119, 121, 156), (156, 121, 123, 157), (157, 123, 125, 158), (99, 97, 127, 125, 123, 121, 119, 117, 115, 113, 111, 109, 107, 105, 103, 101), (158, 125, 127, 159), (159, 127, 97, 144), (96, 98, 100, 102, 104, 106, 108, 110, 112, 114, 116, 118, 120, 122, 124, 126), (126, 143, 128, 96), (124, 142, 143, 126), (122, 141, 142, 124), (120, 140, 141, 122), (118, 139, 140, 120), (116, 138, 139, 118), (114, 137, 138, 116), (112, 136, 137, 114), (110, 135, 136, 112), (108, 134, 135, 110), (106, 133, 134, 108), (104, 132, 133, 106), (102, 131, 132, 104), (100, 130, 131, 102), (98, 129, 130, 100), (96, 128, 129, 98), (131, 130, 163, 165), (152, 153, 176, 174), (132, 131, 165, 167), (153, 154, 178, 176), (133, 132, 167, 169), (154, 155, 180, 178), (134, 133, 169, 171), (155, 156, 182, 180), (135, 134, 171, 173), (156, 157, 184, 182), (136, 135, 173, 175), (157, 158, 186, 184), (137, 136, 175, 177), (144, 145, 160, 191), (158, 159, 188, 186), (138, 137, 177, 179), (189, 188, 191, 190), (187, 186, 188, 189), (185, 184, 186, 187), (183, 182, 184, 185), (181, 180, 182, 183), (179, 178, 180, 181), (177, 176, 178, 179), (175, 174, 176, 177), (173, 172, 174, 175), (171, 170, 172, 173), (169, 168, 170, 171), (167, 166, 168, 169), (165, 164, 166, 167), (163, 162, 164, 165), (161, 160, 162, 163), (190, 191, 160, 161), (151, 152, 174, 172), (128, 143, 189, 190), (130, 129, 161, 163), (150, 151, 172, 170), (143, 142, 187, 189), (129, 128, 190, 161), (149, 150, 170, 168), (142, 141, 185, 187), (148, 149, 168, 166), (141, 140, 183, 185), (147, 148, 166, 164), (140, 139, 181, 183), (146, 147, 164, 162), (139, 138, 179, 181), (159, 144, 191, 188), (145, 146, 162, 160)])
_uv = me_cylinder_001.uv_layers.new(name='UVMap')
_uv.uv.foreach_set('vector', [1.0, 0.9676, 1.0, 1.0, 0.9375, 1.0, 0.9375, 0.9676, 0.9375, 0.9676, 0.9375, 1.0, 0.875, 1.0, 0.875, 0.9676, 0.875, 0.9676, 0.875, 1.0, 0.8125, 1.0, 0.8125, 0.9676, 0.8125, 0.9676, 0.8125, 1.0, 0.75, 1.0, 0.75, 0.9676, 0.75, 0.9676, 0.75, 1.0, 0.6875, 1.0, 0.6875, 0.9676, 0.6875, 0.9676, 0.6875, 1.0, 0.625, 1.0, 0.625, 0.9676, 0.625, 0.9676, 0.625, 1.0, 0.5625, 1.0, 0.5625, 0.9676, 0.5625, 0.9676, 0.5625, 1.0, 0.5, 1.0, 0.5, 0.9676, 0.5, 0.9676, 0.5, 1.0, 0.4375, 1.0, 0.4375, 0.9676, 0.4375, 0.9676, 0.4375, 1.0, 0.375, 1.0, 0.375, 0.9676, 0.375, 0.9676, 0.375, 1.0, 0.3125, 1.0, 0.3125, 0.9676, 0.3125, 0.9676, 0.3125, 1.0, 0.25, 1.0, 0.25, 0.9676, 0.25, 0.9676, 0.25, 1.0, 0.1875, 1.0, 0.1875, 0.9676, 0.1875, 0.9676, 0.1875, 1.0, 0.125, 1.0, 0.125, 0.9676, 0.3418, 0.4717, 0.25, 0.49, 0.1582, 0.4717, 0.08029, 0.4197, 0.02827, 0.3418, 0.01, 0.25, 0.02827, 0.1582, 0.08029, 0.08029, 0.1582, 0.02827, 0.25, 0.01, 0.3418, 0.02827, 0.4197, 0.08029, 0.4717, 0.1582, 0.49, 0.25, 0.4717, 0.3418, 0.4197, 0.4197, 0.125, 0.9676, 0.125, 1.0, 0.0625, 1.0, 0.0625, 0.9676, 0.0625, 0.9676, 0.0625, 1.0, 0.0, 1.0, 0.0, 0.9676, 0.75, 0.49, 0.8418, 0.4717, 0.9197, 0.4197, 0.9717, 0.3418, 0.99, 0.25, 0.9717, 0.1582, 0.9197, 0.08029, 0.8418, 0.02827, 0.75, 0.01, 0.6582, 0.02827, 0.5803, 0.08029, 0.5283, 0.1582, 0.51, 0.25, 0.5283, 0.3418, 0.5803, 0.4197, 0.6582, 0.4717, 0.0625, 0.5, 0.0625, 0.9567, 0.0, 0.9567, 0.0, 0.5, 0.125, 0.5, 0.125, 0.9567, 0.0625, 0.9567, 0.0625, 0.5, 0.1875, 0.5, 0.1875, 0.9567, 0.125, 0.9567, 0.125, 0.5, 0.25, 0.5, 0.25, 0.9567, 0.1875, 0.9567, 0.1875, 0.5, 0.3125, 0.5, 0.3125, 0.9567, 0.25, 0.9567, 0.25, 0.5, 0.375, 0.5, 0.375, 0.9567, 0.3125, 0.9567, 0.3125, 0.5, 0.4375, 0.5, 0.4375, 0.9567, 0.375, 0.9567, 0.375, 0.5, 0.5, 0.5, 0.5, 0.9567, 0.4375, 0.9567, 0.4375, 0.5, 0.5625, 0.5, 0.5625, 0.9567, 0.5, 0.9567, 0.5, 0.5, 0.625, 0.5, 0.625, 0.9567, 0.5625, 0.9567, 0.5625, 0.5, 0.6875, 0.5, 0.6875, 0.9567, 0.625, 0.9567, 0.625, 0.5, 0.75, 0.5, 0.75, 0.9567, 0.6875, 0.9567, 0.6875, 0.5, 0.8125, 0.5, 0.8125, 0.9567, 0.75, 0.9567, 0.75, 0.5, 0.875, 0.5, 0.875, 0.9567, 0.8125, 0.9567, 0.8125, 0.5, 0.9375, 0.5, 0.9375, 0.9567, 0.875, 0.9567, 0.875, 0.5, 1.0, 0.5, 1.0, 0.9567, 0.9375, 0.9567, 0.9375, 0.5, 0.8125, 0.9567, 0.875, 0.9567, 0.875, 0.9567, 0.8125, 0.9567, 0.5, 0.9676, 0.4375, 0.9676, 0.4375, 0.9676, 0.5, 0.9676, 0.75, 0.9567, 0.8125, 0.9567, 0.8125, 0.9567, 0.75, 0.9567, 0.4375, 0.9676, 0.375, 0.9676, 0.375, 0.9676, 0.4375, 0.9676, 0.6875, 0.9567, 0.75, 0.9567, 0.75, 0.9567, 0.6875, 0.9567, 0.375, 0.9676, 0.3125, 0.9676, 0.3125, 0.9676, 0.375, 0.9676, 0.625, 0.9567, 0.6875, 0.9567, 0.6875, 0.9567, 0.625, 0.9567, 0.3125, 0.9676, 0.25, 0.9676, 0.25, 0.9676, 0.3125, 0.9676, 0.5625, 0.9567, 0.625, 0.9567, 0.625, 0.9567, 0.5625, 0.9567, 0.25, 0.9676, 0.1875, 0.9676, 0.1875, 0.9676, 0.25, 0.9676, 0.5, 0.9567, 0.5625, 0.9567, 0.5625, 0.9567, 0.5, 0.9567, 0.1875, 0.9676, 0.125, 0.9676, 0.125, 0.9676, 0.1875, 0.9676, 0.4375, 0.9567, 0.5, 0.9567, 0.5, 0.9567, 0.4375, 0.9567, 1.0, 0.9676, 0.9375, 0.9676, 0.9375, 0.9676, 1.0, 0.9676, 0.125, 0.9676, 0.0625, 0.9676, 0.0625, 0.9676, 0.125, 0.9676, 0.375, 0.9567, 0.4375, 0.9567, 0.4375, 0.9567, 0.375, 0.9567, 0.0625, 0.9567, 0.0625, 0.9676, 0.0, 0.9676, 0.0, 0.9567, 0.125, 0.9567, 0.125, 0.9676, 0.0625, 0.9676, 0.0625, 0.9567, 0.1875, 0.9567, 0.1875, 0.9676, 0.125, 0.9676, 0.125, 0.9567, 0.25, 0.9567, 0.25, 0.9676, 0.1875, 0.9676, 0.1875, 0.9567, 0.3125, 0.9567, 0.3125, 0.9676, 0.25, 0.9676, 0.25, 0.9567, 0.375, 0.9567, 0.375, 0.9676, 0.3125, 0.9676, 0.3125, 0.9567, 0.4375, 0.9567, 0.4375, 0.9676, 0.375, 0.9676, 0.375, 0.9567, 0.5, 0.9567, 0.5, 0.9676, 0.4375, 0.9676, 0.4375, 0.9567, 0.5625, 0.9567, 0.5625, 0.9676, 0.5, 0.9676, 0.5, 0.9567, 0.625, 0.9567, 0.625, 0.9676, 0.5625, 0.9676, 0.5625, 0.9567, 0.6875, 0.9567, 0.6875, 0.9676, 0.625, 0.9676, 0.625, 0.9567, 0.75, 0.9567, 0.75, 0.9676, 0.6875, 0.9676, 0.6875, 0.9567, 0.8125, 0.9567, 0.8125, 0.9676, 0.75, 0.9676, 0.75, 0.9567, 0.875, 0.9567, 0.875, 0.9676, 0.8125, 0.9676, 0.8125, 0.9567, 0.9375, 0.9567, 0.9375, 0.9676, 0.875, 0.9676, 0.875, 0.9567, 1.0, 0.9567, 1.0, 0.9676, 0.9375, 0.9676, 0.9375, 0.9567, 0.5625, 0.9676, 0.5, 0.9676, 0.5, 0.9676, 0.5625, 0.9676, 0.0, 0.9567, 0.0625, 0.9567, 0.0625, 0.9567, 0.0, 0.9567, 0.875, 0.9567, 0.9375, 0.9567, 0.9375, 0.9567, 0.875, 0.9567, 0.625, 0.9676, 0.5625, 0.9676, 0.5625, 0.9676, 0.625, 0.9676, 0.0625, 0.9567, 0.125, 0.9567, 0.125, 0.9567, 0.0625, 0.9567, 0.9375, 0.9567, 1.0, 0.9567, 1.0, 0.9567, 0.9375, 0.9567, 0.6875, 0.9676, 0.625, 0.9676, 0.625, 0.9676, 0.6875, 0.9676, 0.125, 0.9567, 0.1875, 0.9567, 0.1875, 0.9567, 0.125, 0.9567, 0.75, 0.9676, 0.6875, 0.9676, 0.6875, 0.9676, 0.75, 0.9676, 0.1875, 0.9567, 0.25, 0.9567, 0.25, 0.9567, 0.1875, 0.9567, 0.8125, 0.9676, 0.75, 0.9676, 0.75, 0.9676, 0.8125, 0.9676, 0.25, 0.9567, 0.3125, 0.9567, 0.3125, 0.9567, 0.25, 0.9567, 0.875, 0.9676, 0.8125, 0.9676, 0.8125, 0.9676, 0.875, 0.9676, 0.3125, 0.9567, 0.375, 0.9567, 0.375, 0.9567, 0.3125, 0.9567, 0.0625, 0.9676, 0.0, 0.9676, 0.0, 0.9676, 0.0625, 0.9676, 0.9375, 0.9676, 0.875, 0.9676, 0.875, 0.9676, 0.9375, 0.9676, 1.0, 0.9676, 1.0, 1.0, 0.9375, 1.0, 0.9375, 0.9676, 0.9375, 0.9676, 0.9375, 1.0, 0.875, 1.0, 0.875, 0.9676, 0.875, 0.9676, 0.875, 1.0, 0.8125, 1.0, 0.8125, 0.9676, 0.8125, 0.9676, 0.8125, 1.0, 0.75, 1.0, 0.75, 0.9676, 0.75, 0.9676, 0.75, 1.0, 0.6875, 1.0, 0.6875, 0.9676, 0.6875, 0.9676, 0.6875, 1.0, 0.625, 1.0, 0.625, 0.9676, 0.625, 0.9676, 0.625, 1.0, 0.5625, 1.0, 0.5625, 0.9676, 0.5625, 0.9676, 0.5625, 1.0, 0.5, 1.0, 0.5, 0.9676, 0.5, 0.9676, 0.5, 1.0, 0.4375, 1.0, 0.4375, 0.9676, 0.4375, 0.9676, 0.4375, 1.0, 0.375, 1.0, 0.375, 0.9676, 0.375, 0.9676, 0.375, 1.0, 0.3125, 1.0, 0.3125, 0.9676, 0.3125, 0.9676, 0.3125, 1.0, 0.25, 1.0, 0.25, 0.9676, 0.25, 0.9676, 0.25, 1.0, 0.1875, 1.0, 0.1875, 0.9676, 0.1875, 0.9676, 0.1875, 1.0, 0.125, 1.0, 0.125, 0.9676, 0.3418, 0.4717, 0.25, 0.49, 0.1582, 0.4717, 0.08029, 0.4197, 0.02827, 0.3418, 0.01, 0.25, 0.02827, 0.1582, 0.08029, 0.08029, 0.1582, 0.02827, 0.25, 0.01, 0.3418, 0.02827, 0.4197, 0.08029, 0.4717, 0.1582, 0.49, 0.25, 0.4717, 0.3418, 0.4197, 0.4197, 0.125, 0.9676, 0.125, 1.0, 0.0625, 1.0, 0.0625, 0.9676, 0.0625, 0.9676, 0.0625, 1.0, 0.0, 1.0, 0.0, 0.9676, 0.75, 0.49, 0.8418, 0.4717, 0.9197, 0.4197, 0.9717, 0.3418, 0.99, 0.25, 0.9717, 0.1582, 0.9197, 0.08029, 0.8418, 0.02827, 0.75, 0.01, 0.6582, 0.02827, 0.5803, 0.08029, 0.5283, 0.1582, 0.51, 0.25, 0.5283, 0.3418, 0.5803, 0.4197, 0.6582, 0.4717, 0.0625, 0.5, 0.0625, 0.9567, 0.0, 0.9567, 0.0, 0.5, 0.125, 0.5, 0.125, 0.9567, 0.0625, 0.9567, 0.0625, 0.5, 0.1875, 0.5, 0.1875, 0.9567, 0.125, 0.9567, 0.125, 0.5, 0.25, 0.5, 0.25, 0.9567, 0.1875, 0.9567, 0.1875, 0.5, 0.3125, 0.5, 0.3125, 0.9567, 0.25, 0.9567, 0.25, 0.5, 0.375, 0.5, 0.375, 0.9567, 0.3125, 0.9567, 0.3125, 0.5, 0.4375, 0.5, 0.4375, 0.9567, 0.375, 0.9567, 0.375, 0.5, 0.5, 0.5, 0.5, 0.9567, 0.4375, 0.9567, 0.4375, 0.5, 0.5625, 0.5, 0.5625, 0.9567, 0.5, 0.9567, 0.5, 0.5, 0.625, 0.5, 0.625, 0.9567, 0.5625, 0.9567, 0.5625, 0.5, 0.6875, 0.5, 0.6875, 0.9567, 0.625, 0.9567, 0.625, 0.5, 0.75, 0.5, 0.75, 0.9567, 0.6875, 0.9567, 0.6875, 0.5, 0.8125, 0.5, 0.8125, 0.9567, 0.75, 0.9567, 0.75, 0.5, 0.875, 0.5, 0.875, 0.9567, 0.8125, 0.9567, 0.8125, 0.5, 0.9375, 0.5, 0.9375, 0.9567, 0.875, 0.9567, 0.875, 0.5, 1.0, 0.5, 1.0, 0.9567, 0.9375, 0.9567, 0.9375, 0.5, 0.8125, 0.9567, 0.875, 0.9567, 0.875, 0.9567, 0.8125, 0.9567, 0.5, 0.9676, 0.4375, 0.9676, 0.4375, 0.9676, 0.5, 0.9676, 0.75, 0.9567, 0.8125, 0.9567, 0.8125, 0.9567, 0.75, 0.9567, 0.4375, 0.9676, 0.375, 0.9676, 0.375, 0.9676, 0.4375, 0.9676, 0.6875, 0.9567, 0.75, 0.9567, 0.75, 0.9567, 0.6875, 0.9567, 0.375, 0.9676, 0.3125, 0.9676, 0.3125, 0.9676, 0.375, 0.9676, 0.625, 0.9567, 0.6875, 0.9567, 0.6875, 0.9567, 0.625, 0.9567, 0.3125, 0.9676, 0.25, 0.9676, 0.25, 0.9676, 0.3125, 0.9676, 0.5625, 0.9567, 0.625, 0.9567, 0.625, 0.9567, 0.5625, 0.9567, 0.25, 0.9676, 0.1875, 0.9676, 0.1875, 0.9676, 0.25, 0.9676, 0.5, 0.9567, 0.5625, 0.9567, 0.5625, 0.9567, 0.5, 0.9567, 0.1875, 0.9676, 0.125, 0.9676, 0.125, 0.9676, 0.1875, 0.9676, 0.4375, 0.9567, 0.5, 0.9567, 0.5, 0.9567, 0.4375, 0.9567, 1.0, 0.9676, 0.9375, 0.9676, 0.9375, 0.9676, 1.0, 0.9676, 0.125, 0.9676, 0.0625, 0.9676, 0.0625, 0.9676, 0.125, 0.9676, 0.375, 0.9567, 0.4375, 0.9567, 0.4375, 0.9567, 0.375, 0.9567, 0.0625, 0.9567, 0.0625, 0.9676, 0.0, 0.9676, 0.0, 0.9567, 0.125, 0.9567, 0.125, 0.9676, 0.0625, 0.9676, 0.0625, 0.9567, 0.1875, 0.9567, 0.1875, 0.9676, 0.125, 0.9676, 0.125, 0.9567, 0.25, 0.9567, 0.25, 0.9676, 0.1875, 0.9676, 0.1875, 0.9567, 0.3125, 0.9567, 0.3125, 0.9676, 0.25, 0.9676, 0.25, 0.9567, 0.375, 0.9567, 0.375, 0.9676, 0.3125, 0.9676, 0.3125, 0.9567, 0.4375, 0.9567, 0.4375, 0.9676, 0.375, 0.9676, 0.375, 0.9567, 0.5, 0.9567, 0.5, 0.9676, 0.4375, 0.9676, 0.4375, 0.9567, 0.5625, 0.9567, 0.5625, 0.9676, 0.5, 0.9676, 0.5, 0.9567, 0.625, 0.9567, 0.625, 0.9676, 0.5625, 0.9676, 0.5625, 0.9567, 0.6875, 0.9567, 0.6875, 0.9676, 0.625, 0.9676, 0.625, 0.9567, 0.75, 0.9567, 0.75, 0.9676, 0.6875, 0.9676, 0.6875, 0.9567, 0.8125, 0.9567, 0.8125, 0.9676, 0.75, 0.9676, 0.75, 0.9567, 0.875, 0.9567, 0.875, 0.9676, 0.8125, 0.9676, 0.8125, 0.9567, 0.9375, 0.9567, 0.9375, 0.9676, 0.875, 0.9676, 0.875, 0.9567, 1.0, 0.9567, 1.0, 0.9676, 0.9375, 0.9676, 0.9375, 0.9567, 0.5625, 0.9676, 0.5, 0.9676, 0.5, 0.9676, 0.5625, 0.9676, 0.0, 0.9567, 0.0625, 0.9567, 0.0625, 0.9567, 0.0, 0.9567, 0.875, 0.9567, 0.9375, 0.9567, 0.9375, 0.9567, 0.875, 0.9567, 0.625, 0.9676, 0.5625, 0.9676, 0.5625, 0.9676, 0.625, 0.9676, 0.0625, 0.9567, 0.125, 0.9567, 0.125, 0.9567, 0.0625, 0.9567, 0.9375, 0.9567, 1.0, 0.9567, 1.0, 0.9567, 0.9375, 0.9567, 0.6875, 0.9676, 0.625, 0.9676, 0.625, 0.9676, 0.6875, 0.9676, 0.125, 0.9567, 0.1875, 0.9567, 0.1875, 0.9567, 0.125, 0.9567, 0.75, 0.9676, 0.6875, 0.9676, 0.6875, 0.9676, 0.75, 0.9676, 0.1875, 0.9567, 0.25, 0.9567, 0.25, 0.9567, 0.1875, 0.9567, 0.8125, 0.9676, 0.75, 0.9676, 0.75, 0.9676, 0.8125, 0.9676, 0.25, 0.9567, 0.3125, 0.9567, 0.3125, 0.9567, 0.25, 0.9567, 0.875, 0.9676, 0.8125, 0.9676, 0.8125, 0.9676, 0.875, 0.9676, 0.3125, 0.9567, 0.375, 0.9567, 0.375, 0.9567, 0.3125, 0.9567, 0.0625, 0.9676, 0.0, 0.9676, 0.0, 0.9676, 0.0625, 0.9676, 0.9375, 0.9676, 0.875, 0.9676, 0.875, 0.9676, 0.9375, 0.9676])
me_cylinder_001.materials.append(mat_material_009)
me_cylinder_001.update()
me_cylinder_002 = bpy.data.meshes.new('Cylinder.002')
me_cylinder_002.from_pydata([(0.0, 1.0, -1.259), (0.0, 1.0, 1.0), (0.3827, 0.9239, -1.259), (0.3827, 0.9239, 1.0), (0.7071, 0.7071, -1.259), (0.7071, 0.7071, 1.0), (0.9239, 0.3827, -1.259), (0.9239, 0.3827, 1.0), (1.0, 0.0, -1.259), (1.0, 0.0, 1.0), (0.9239, -0.3827, -1.259), (0.9239, -0.3827, 1.0), (0.7071, -0.7071, -1.259), (0.7071, -0.7071, 1.0), (0.3827, -0.9239, -1.259), (0.3827, -0.9239, 1.0), (0.0, -1.0, -1.259), (0.0, -1.0, 1.0), (-0.3827, -0.9239, -1.259), (-0.3827, -0.9239, 1.0), (-0.7071, -0.7071, -1.259), (-0.7071, -0.7071, 1.0), (-0.9239, -0.3827, -1.259), (-0.9239, -0.3827, 1.0), (-1.0, 0.0, -1.259), (-1.0, 0.0, 1.0), (-0.9239, 0.3827, -1.259), (-0.9239, 0.3827, 1.0), (-0.7071, 0.7071, -1.259), (-0.7071, 0.7071, 1.0), (-0.3827, 0.9239, -1.259), (-0.3827, 0.9239, 1.0), (0.0, 1.0, 0.831), (0.3827, 0.9239, 0.831), (0.7071, 0.7071, 0.831), (0.9239, 0.3827, 0.831), (1.0, 0.0, 0.831), (0.9239, -0.3827, 0.831), (0.7071, -0.7071, 0.831), (0.3827, -0.9239, 0.831), (0.0, -1.0, 0.831), (-0.3827, -0.9239, 0.831), (-0.7071, -0.7071, 0.831), (-0.9239, -0.3827, 0.831), (-1.0, 0.0, 0.831), (-0.9239, 0.3827, 0.831), (-0.7071, 0.7071, 0.831), (-0.3827, 0.9239, 0.831), (0.0, 1.0, 0.8728), (0.3827, 0.9239, 0.8728), (0.7071, 0.7071, 0.8728), (0.9239, 0.3827, 0.8728), (1.0, 0.0, 0.8728), (0.9239, -0.3827, 0.8728), (0.7071, -0.7071, 0.8728), (0.3827, -0.9239, 0.8728), (0.0, -1.0, 0.8728), (-0.3827, -0.9239, 0.8728), (-0.7071, -0.7071, 0.8728), (-0.9239, -0.3827, 0.8728), (-1.0, 0.0, 0.8728), (-0.9239, 0.3827, 0.8728), (-0.7071, 0.7071, 0.8728), (-0.3827, 0.9239, 0.8728), (0.3246, 0.7836, 0.8697), (0.3246, 0.7836, 0.8341), (0.5997, 0.5997, 0.8697), (0.5997, 0.5997, 0.8341), (0.7836, 0.3246, 0.8697), (0.7836, 0.3246, 0.8341), (0.8481, 7.242e-08, 0.8697), (0.8481, 7.242e-08, 0.8341), (0.7836, -0.3246, 0.8697), (0.7836, -0.3246, 0.8341), (0.5997, -0.5997, 0.8697), (0.5997, -0.5997, 0.8341), (0.3246, -0.7836, 0.8697), (0.3246, -0.7836, 0.8341), (-1.159e-06, -0.8481, 0.8697), (-1.159e-06, -0.8481, 0.8341), (-0.3246, -0.7836, 0.8697), (-0.3246, -0.7836, 0.8341), (-0.5997, -0.5997, 0.8697), (-0.5997, -0.5997, 0.8341), (-0.7836, -0.3246, 0.8697), (-0.7836, -0.3246, 0.8341), (-0.8481, 7.242e-08, 0.8697), (-0.8481, 7.242e-08, 0.8341), (-0.7836, 0.3246, 0.8697), (-0.7836, 0.3246, 0.8341), (-0.5997, 0.5997, 0.8697), (-0.5997, 0.5997, 0.8341), (-0.3246, 0.7836, 0.8697), (-0.3246, 0.7836, 0.8341), (-1.159e-06, 0.8481, 0.8341), (-1.159e-06, 0.8481, 0.8697), (-26.41, 1.0, -1.259), (-26.41, 1.0, 1.0), (-26.03, 0.9239, -1.259), (-26.03, 0.9239, 1.0), (-25.7, 0.7071, -1.259), (-25.7, 0.7071, 1.0), (-25.49, 0.3827, -1.259), (-25.49, 0.3827, 1.0), (-25.41, 0.0, -1.259), (-25.41, 0.0, 1.0), (-25.49, -0.3827, -1.259), (-25.49, -0.3827, 1.0), (-25.7, -0.7071, -1.259), (-25.7, -0.7071, 1.0), (-26.03, -0.9239, -1.259), (-26.03, -0.9239, 1.0), (-26.41, -1.0, -1.259), (-26.41, -1.0, 1.0), (-26.79, -0.9239, -1.259), (-26.79, -0.9239, 1.0), (-27.12, -0.7071, -1.259), (-27.12, -0.7071, 1.0), (-27.33, -0.3827, -1.259), (-27.33, -0.3827, 1.0), (-27.41, 0.0, -1.259), (-27.41, 0.0, 1.0), (-27.33, 0.3827, -1.259), (-27.33, 0.3827, 1.0), (-27.12, 0.7071, -1.259), (-27.12, 0.7071, 1.0), (-26.79, 0.9239, -1.259), (-26.79, 0.9239, 1.0), (-26.41, 1.0, 0.831), (-26.03, 0.9239, 0.831), (-25.7, 0.7071, 0.831), (-25.49, 0.3827, 0.831), (-25.41, 0.0, 0.831), (-25.49, -0.3827, 0.831), (-25.7, -0.7071, 0.831), (-26.03, -0.9239, 0.831), (-26.41, -1.0, 0.831), (-26.79, -0.9239, 0.831), (-27.12, -0.7071, 0.831), (-27.33, -0.3827, 0.831), (-27.41, 0.0, 0.831), (-27.33, 0.3827, 0.831), (-27.12, 0.7071, 0.831), (-26.79, 0.9239, 0.831), (-26.41, 1.0, 0.8728), (-26.03, 0.9239, 0.8728), (-25.7, 0.7071, 0.8728), (-25.49, 0.3827, 0.8728), (-25.41, 0.0, 0.8728), (-25.49, -0.3827, 0.8728), (-25.7, -0.7071, 0.8728), (-26.03, -0.9239, 0.8728), (-26.41, -1.0, 0.8728), (-26.79, -0.9239, 0.8728), (-27.12, -0.7071, 0.8728), (-27.33, -0.3827, 0.8728), (-27.41, 0.0, 0.8728), (-27.33, 0.3827, 0.8728), (-27.12, 0.7071, 0.8728), (-26.79, 0.9239, 0.8728), (-26.08, 0.7836, 0.8697), (-26.08, 0.7836, 0.8341), (-25.81, 0.5997, 0.8697), (-25.81, 0.5997, 0.8341), (-25.63, 0.3246, 0.8697), (-25.63, 0.3246, 0.8341), (-25.56, 7.242e-08, 0.8697), (-25.56, 7.242e-08, 0.8341), (-25.63, -0.3246, 0.8697), (-25.63, -0.3246, 0.8341), (-25.81, -0.5997, 0.8697), (-25.81, -0.5997, 0.8341), (-26.08, -0.7836, 0.8697), (-26.08, -0.7836, 0.8341), (-26.41, -0.8481, 0.8697), (-26.41, -0.8481, 0.8341), (-26.73, -0.7836, 0.8697), (-26.73, -0.7836, 0.8341), (-27.01, -0.5997, 0.8697), (-27.01, -0.5997, 0.8341), (-27.19, -0.3246, 0.8697), (-27.19, -0.3246, 0.8341), (-27.26, 7.242e-08, 0.8697), (-27.26, 7.242e-08, 0.8341), (-27.19, 0.3246, 0.8697), (-27.19, 0.3246, 0.8341), (-27.01, 0.5997, 0.8697), (-27.01, 0.5997, 0.8341), (-26.73, 0.7836, 0.8697), (-26.73, 0.7836, 0.8341), (-26.41, 0.8481, 0.8341), (-26.41, 0.8481, 0.8697)], [], [(48, 1, 3, 49), (49, 3, 5, 50), (50, 5, 7, 51), (51, 7, 9, 52), (52, 9, 11, 53), (53, 11, 13, 54), (54, 13, 15, 55), (55, 15, 17, 56), (56, 17, 19, 57), (57, 19, 21, 58), (58, 21, 23, 59), (59, 23, 25, 60), (60, 25, 27, 61), (61, 27, 29, 62), (3, 1, 31, 29, 27, 25, 23, 21, 19, 17, 15, 13, 11, 9, 7, 5), (62, 29, 31, 63), (63, 31, 1, 48), (0, 2, 4, 6, 8, 10, 12, 14, 16, 18, 20, 22, 24, 26, 28, 30), (30, 47, 32, 0), (28, 46, 47, 30), (26, 45, 46, 28), (24, 44, 45, 26), (22, 43, 44, 24), (20, 42, 43, 22), (18, 41, 42, 20), (16, 40, 41, 18), (14, 39, 40, 16), (12, 38, 39, 14), (10, 37, 38, 12), (8, 36, 37, 10), (6, 35, 36, 8), (4, 34, 35, 6), (2, 33, 34, 4), (0, 32, 33, 2), (35, 34, 67, 69), (56, 57, 80, 78), (36, 35, 69, 71), (57, 58, 82, 80), (37, 36, 71, 73), (58, 59, 84, 82), (38, 37, 73, 75), (59, 60, 86, 84), (39, 38, 75, 77), (60, 61, 88, 86), (40, 39, 77, 79), (61, 62, 90, 88), (41, 40, 79, 81), (48, 49, 64, 95), (62, 63, 92, 90), (42, 41, 81, 83), (93, 92, 95, 94), (91, 90, 92, 93), (89, 88, 90, 91), (87, 86, 88, 89), (85, 84, 86, 87), (83, 82, 84, 85), (81, 80, 82, 83), (79, 78, 80, 81), (77, 76, 78, 79), (75, 74, 76, 77), (73, 72, 74, 75), (71, 70, 72, 73), (69, 68, 70, 71), (67, 66, 68, 69), (65, 64, 66, 67), (94, 95, 64, 65), (55, 56, 78, 76), (32, 47, 93, 94), (34, 33, 65, 67), (54, 55, 76, 74), (47, 46, 91, 93), (33, 32, 94, 65), (53, 54, 74, 72), (46, 45, 89, 91), (52, 53, 72, 70), (45, 44, 87, 89), (51, 52, 70, 68), (44, 43, 85, 87), (50, 51, 68, 66), (43, 42, 83, 85), (63, 48, 95, 92), (49, 50, 66, 64), (144, 97, 99, 145), (145, 99, 101, 146), (146, 101, 103, 147), (147, 103, 105, 148), (148, 105, 107, 149), (149, 107, 109, 150), (150, 109, 111, 151), (151, 111, 113, 152), (152, 113, 115, 153), (153, 115, 117, 154), (154, 117, 119, 155), (155, 119, 121, 156), (156, 121, 123, 157), (157, 123, 125, 158), (99, 97, 127, 125, 123, 121, 119, 117, 115, 113, 111, 109, 107, 105, 103, 101), (158, 125, 127, 159), (159, 127, 97, 144), (96, 98, 100, 102, 104, 106, 108, 110, 112, 114, 116, 118, 120, 122, 124, 126), (126, 143, 128, 96), (124, 142, 143, 126), (122, 141, 142, 124), (120, 140, 141, 122), (118, 139, 140, 120), (116, 138, 139, 118), (114, 137, 138, 116), (112, 136, 137, 114), (110, 135, 136, 112), (108, 134, 135, 110), (106, 133, 134, 108), (104, 132, 133, 106), (102, 131, 132, 104), (100, 130, 131, 102), (98, 129, 130, 100), (96, 128, 129, 98), (131, 130, 163, 165), (152, 153, 176, 174), (132, 131, 165, 167), (153, 154, 178, 176), (133, 132, 167, 169), (154, 155, 180, 178), (134, 133, 169, 171), (155, 156, 182, 180), (135, 134, 171, 173), (156, 157, 184, 182), (136, 135, 173, 175), (157, 158, 186, 184), (137, 136, 175, 177), (144, 145, 160, 191), (158, 159, 188, 186), (138, 137, 177, 179), (189, 188, 191, 190), (187, 186, 188, 189), (185, 184, 186, 187), (183, 182, 184, 185), (181, 180, 182, 183), (179, 178, 180, 181), (177, 176, 178, 179), (175, 174, 176, 177), (173, 172, 174, 175), (171, 170, 172, 173), (169, 168, 170, 171), (167, 166, 168, 169), (165, 164, 166, 167), (163, 162, 164, 165), (161, 160, 162, 163), (190, 191, 160, 161), (151, 152, 174, 172), (128, 143, 189, 190), (130, 129, 161, 163), (150, 151, 172, 170), (143, 142, 187, 189), (129, 128, 190, 161), (149, 150, 170, 168), (142, 141, 185, 187), (148, 149, 168, 166), (141, 140, 183, 185), (147, 148, 166, 164), (140, 139, 181, 183), (146, 147, 164, 162), (139, 138, 179, 181), (159, 144, 191, 188), (145, 146, 162, 160)])
_uv = me_cylinder_002.uv_layers.new(name='UVMap')
_uv.uv.foreach_set('vector', [1.0, 0.9676, 1.0, 1.0, 0.9375, 1.0, 0.9375, 0.9676, 0.9375, 0.9676, 0.9375, 1.0, 0.875, 1.0, 0.875, 0.9676, 0.875, 0.9676, 0.875, 1.0, 0.8125, 1.0, 0.8125, 0.9676, 0.8125, 0.9676, 0.8125, 1.0, 0.75, 1.0, 0.75, 0.9676, 0.75, 0.9676, 0.75, 1.0, 0.6875, 1.0, 0.6875, 0.9676, 0.6875, 0.9676, 0.6875, 1.0, 0.625, 1.0, 0.625, 0.9676, 0.625, 0.9676, 0.625, 1.0, 0.5625, 1.0, 0.5625, 0.9676, 0.5625, 0.9676, 0.5625, 1.0, 0.5, 1.0, 0.5, 0.9676, 0.5, 0.9676, 0.5, 1.0, 0.4375, 1.0, 0.4375, 0.9676, 0.4375, 0.9676, 0.4375, 1.0, 0.375, 1.0, 0.375, 0.9676, 0.375, 0.9676, 0.375, 1.0, 0.3125, 1.0, 0.3125, 0.9676, 0.3125, 0.9676, 0.3125, 1.0, 0.25, 1.0, 0.25, 0.9676, 0.25, 0.9676, 0.25, 1.0, 0.1875, 1.0, 0.1875, 0.9676, 0.1875, 0.9676, 0.1875, 1.0, 0.125, 1.0, 0.125, 0.9676, 0.3418, 0.4717, 0.25, 0.49, 0.1582, 0.4717, 0.08029, 0.4197, 0.02827, 0.3418, 0.01, 0.25, 0.02827, 0.1582, 0.08029, 0.08029, 0.1582, 0.02827, 0.25, 0.01, 0.3418, 0.02827, 0.4197, 0.08029, 0.4717, 0.1582, 0.49, 0.25, 0.4717, 0.3418, 0.4197, 0.4197, 0.125, 0.9676, 0.125, 1.0, 0.0625, 1.0, 0.0625, 0.9676, 0.0625, 0.9676, 0.0625, 1.0, 0.0, 1.0, 0.0, 0.9676, 0.75, 0.49, 0.8418, 0.4717, 0.9197, 0.4197, 0.9717, 0.3418, 0.99, 0.25, 0.9717, 0.1582, 0.9197, 0.08029, 0.8418, 0.02827, 0.75, 0.01, 0.6582, 0.02827, 0.5803, 0.08029, 0.5283, 0.1582, 0.51, 0.25, 0.5283, 0.3418, 0.5803, 0.4197, 0.6582, 0.4717, 0.0625, 0.5, 0.0625, 0.9567, 0.0, 0.9567, 0.0, 0.5, 0.125, 0.5, 0.125, 0.9567, 0.0625, 0.9567, 0.0625, 0.5, 0.1875, 0.5, 0.1875, 0.9567, 0.125, 0.9567, 0.125, 0.5, 0.25, 0.5, 0.25, 0.9567, 0.1875, 0.9567, 0.1875, 0.5, 0.3125, 0.5, 0.3125, 0.9567, 0.25, 0.9567, 0.25, 0.5, 0.375, 0.5, 0.375, 0.9567, 0.3125, 0.9567, 0.3125, 0.5, 0.4375, 0.5, 0.4375, 0.9567, 0.375, 0.9567, 0.375, 0.5, 0.5, 0.5, 0.5, 0.9567, 0.4375, 0.9567, 0.4375, 0.5, 0.5625, 0.5, 0.5625, 0.9567, 0.5, 0.9567, 0.5, 0.5, 0.625, 0.5, 0.625, 0.9567, 0.5625, 0.9567, 0.5625, 0.5, 0.6875, 0.5, 0.6875, 0.9567, 0.625, 0.9567, 0.625, 0.5, 0.75, 0.5, 0.75, 0.9567, 0.6875, 0.9567, 0.6875, 0.5, 0.8125, 0.5, 0.8125, 0.9567, 0.75, 0.9567, 0.75, 0.5, 0.875, 0.5, 0.875, 0.9567, 0.8125, 0.9567, 0.8125, 0.5, 0.9375, 0.5, 0.9375, 0.9567, 0.875, 0.9567, 0.875, 0.5, 1.0, 0.5, 1.0, 0.9567, 0.9375, 0.9567, 0.9375, 0.5, 0.8125, 0.9567, 0.875, 0.9567, 0.875, 0.9567, 0.8125, 0.9567, 0.5, 0.9676, 0.4375, 0.9676, 0.4375, 0.9676, 0.5, 0.9676, 0.75, 0.9567, 0.8125, 0.9567, 0.8125, 0.9567, 0.75, 0.9567, 0.4375, 0.9676, 0.375, 0.9676, 0.375, 0.9676, 0.4375, 0.9676, 0.6875, 0.9567, 0.75, 0.9567, 0.75, 0.9567, 0.6875, 0.9567, 0.375, 0.9676, 0.3125, 0.9676, 0.3125, 0.9676, 0.375, 0.9676, 0.625, 0.9567, 0.6875, 0.9567, 0.6875, 0.9567, 0.625, 0.9567, 0.3125, 0.9676, 0.25, 0.9676, 0.25, 0.9676, 0.3125, 0.9676, 0.5625, 0.9567, 0.625, 0.9567, 0.625, 0.9567, 0.5625, 0.9567, 0.25, 0.9676, 0.1875, 0.9676, 0.1875, 0.9676, 0.25, 0.9676, 0.5, 0.9567, 0.5625, 0.9567, 0.5625, 0.9567, 0.5, 0.9567, 0.1875, 0.9676, 0.125, 0.9676, 0.125, 0.9676, 0.1875, 0.9676, 0.4375, 0.9567, 0.5, 0.9567, 0.5, 0.9567, 0.4375, 0.9567, 1.0, 0.9676, 0.9375, 0.9676, 0.9375, 0.9676, 1.0, 0.9676, 0.125, 0.9676, 0.0625, 0.9676, 0.0625, 0.9676, 0.125, 0.9676, 0.375, 0.9567, 0.4375, 0.9567, 0.4375, 0.9567, 0.375, 0.9567, 0.0625, 0.9567, 0.0625, 0.9676, 0.0, 0.9676, 0.0, 0.9567, 0.125, 0.9567, 0.125, 0.9676, 0.0625, 0.9676, 0.0625, 0.9567, 0.1875, 0.9567, 0.1875, 0.9676, 0.125, 0.9676, 0.125, 0.9567, 0.25, 0.9567, 0.25, 0.9676, 0.1875, 0.9676, 0.1875, 0.9567, 0.3125, 0.9567, 0.3125, 0.9676, 0.25, 0.9676, 0.25, 0.9567, 0.375, 0.9567, 0.375, 0.9676, 0.3125, 0.9676, 0.3125, 0.9567, 0.4375, 0.9567, 0.4375, 0.9676, 0.375, 0.9676, 0.375, 0.9567, 0.5, 0.9567, 0.5, 0.9676, 0.4375, 0.9676, 0.4375, 0.9567, 0.5625, 0.9567, 0.5625, 0.9676, 0.5, 0.9676, 0.5, 0.9567, 0.625, 0.9567, 0.625, 0.9676, 0.5625, 0.9676, 0.5625, 0.9567, 0.6875, 0.9567, 0.6875, 0.9676, 0.625, 0.9676, 0.625, 0.9567, 0.75, 0.9567, 0.75, 0.9676, 0.6875, 0.9676, 0.6875, 0.9567, 0.8125, 0.9567, 0.8125, 0.9676, 0.75, 0.9676, 0.75, 0.9567, 0.875, 0.9567, 0.875, 0.9676, 0.8125, 0.9676, 0.8125, 0.9567, 0.9375, 0.9567, 0.9375, 0.9676, 0.875, 0.9676, 0.875, 0.9567, 1.0, 0.9567, 1.0, 0.9676, 0.9375, 0.9676, 0.9375, 0.9567, 0.5625, 0.9676, 0.5, 0.9676, 0.5, 0.9676, 0.5625, 0.9676, 0.0, 0.9567, 0.0625, 0.9567, 0.0625, 0.9567, 0.0, 0.9567, 0.875, 0.9567, 0.9375, 0.9567, 0.9375, 0.9567, 0.875, 0.9567, 0.625, 0.9676, 0.5625, 0.9676, 0.5625, 0.9676, 0.625, 0.9676, 0.0625, 0.9567, 0.125, 0.9567, 0.125, 0.9567, 0.0625, 0.9567, 0.9375, 0.9567, 1.0, 0.9567, 1.0, 0.9567, 0.9375, 0.9567, 0.6875, 0.9676, 0.625, 0.9676, 0.625, 0.9676, 0.6875, 0.9676, 0.125, 0.9567, 0.1875, 0.9567, 0.1875, 0.9567, 0.125, 0.9567, 0.75, 0.9676, 0.6875, 0.9676, 0.6875, 0.9676, 0.75, 0.9676, 0.1875, 0.9567, 0.25, 0.9567, 0.25, 0.9567, 0.1875, 0.9567, 0.8125, 0.9676, 0.75, 0.9676, 0.75, 0.9676, 0.8125, 0.9676, 0.25, 0.9567, 0.3125, 0.9567, 0.3125, 0.9567, 0.25, 0.9567, 0.875, 0.9676, 0.8125, 0.9676, 0.8125, 0.9676, 0.875, 0.9676, 0.3125, 0.9567, 0.375, 0.9567, 0.375, 0.9567, 0.3125, 0.9567, 0.0625, 0.9676, 0.0, 0.9676, 0.0, 0.9676, 0.0625, 0.9676, 0.9375, 0.9676, 0.875, 0.9676, 0.875, 0.9676, 0.9375, 0.9676, 1.0, 0.9676, 1.0, 1.0, 0.9375, 1.0, 0.9375, 0.9676, 0.9375, 0.9676, 0.9375, 1.0, 0.875, 1.0, 0.875, 0.9676, 0.875, 0.9676, 0.875, 1.0, 0.8125, 1.0, 0.8125, 0.9676, 0.8125, 0.9676, 0.8125, 1.0, 0.75, 1.0, 0.75, 0.9676, 0.75, 0.9676, 0.75, 1.0, 0.6875, 1.0, 0.6875, 0.9676, 0.6875, 0.9676, 0.6875, 1.0, 0.625, 1.0, 0.625, 0.9676, 0.625, 0.9676, 0.625, 1.0, 0.5625, 1.0, 0.5625, 0.9676, 0.5625, 0.9676, 0.5625, 1.0, 0.5, 1.0, 0.5, 0.9676, 0.5, 0.9676, 0.5, 1.0, 0.4375, 1.0, 0.4375, 0.9676, 0.4375, 0.9676, 0.4375, 1.0, 0.375, 1.0, 0.375, 0.9676, 0.375, 0.9676, 0.375, 1.0, 0.3125, 1.0, 0.3125, 0.9676, 0.3125, 0.9676, 0.3125, 1.0, 0.25, 1.0, 0.25, 0.9676, 0.25, 0.9676, 0.25, 1.0, 0.1875, 1.0, 0.1875, 0.9676, 0.1875, 0.9676, 0.1875, 1.0, 0.125, 1.0, 0.125, 0.9676, 0.3418, 0.4717, 0.25, 0.49, 0.1582, 0.4717, 0.08029, 0.4197, 0.02827, 0.3418, 0.01, 0.25, 0.02827, 0.1582, 0.08029, 0.08029, 0.1582, 0.02827, 0.25, 0.01, 0.3418, 0.02827, 0.4197, 0.08029, 0.4717, 0.1582, 0.49, 0.25, 0.4717, 0.3418, 0.4197, 0.4197, 0.125, 0.9676, 0.125, 1.0, 0.0625, 1.0, 0.0625, 0.9676, 0.0625, 0.9676, 0.0625, 1.0, 0.0, 1.0, 0.0, 0.9676, 0.75, 0.49, 0.8418, 0.4717, 0.9197, 0.4197, 0.9717, 0.3418, 0.99, 0.25, 0.9717, 0.1582, 0.9197, 0.08029, 0.8418, 0.02827, 0.75, 0.01, 0.6582, 0.02827, 0.5803, 0.08029, 0.5283, 0.1582, 0.51, 0.25, 0.5283, 0.3418, 0.5803, 0.4197, 0.6582, 0.4717, 0.0625, 0.5, 0.0625, 0.9567, 0.0, 0.9567, 0.0, 0.5, 0.125, 0.5, 0.125, 0.9567, 0.0625, 0.9567, 0.0625, 0.5, 0.1875, 0.5, 0.1875, 0.9567, 0.125, 0.9567, 0.125, 0.5, 0.25, 0.5, 0.25, 0.9567, 0.1875, 0.9567, 0.1875, 0.5, 0.3125, 0.5, 0.3125, 0.9567, 0.25, 0.9567, 0.25, 0.5, 0.375, 0.5, 0.375, 0.9567, 0.3125, 0.9567, 0.3125, 0.5, 0.4375, 0.5, 0.4375, 0.9567, 0.375, 0.9567, 0.375, 0.5, 0.5, 0.5, 0.5, 0.9567, 0.4375, 0.9567, 0.4375, 0.5, 0.5625, 0.5, 0.5625, 0.9567, 0.5, 0.9567, 0.5, 0.5, 0.625, 0.5, 0.625, 0.9567, 0.5625, 0.9567, 0.5625, 0.5, 0.6875, 0.5, 0.6875, 0.9567, 0.625, 0.9567, 0.625, 0.5, 0.75, 0.5, 0.75, 0.9567, 0.6875, 0.9567, 0.6875, 0.5, 0.8125, 0.5, 0.8125, 0.9567, 0.75, 0.9567, 0.75, 0.5, 0.875, 0.5, 0.875, 0.9567, 0.8125, 0.9567, 0.8125, 0.5, 0.9375, 0.5, 0.9375, 0.9567, 0.875, 0.9567, 0.875, 0.5, 1.0, 0.5, 1.0, 0.9567, 0.9375, 0.9567, 0.9375, 0.5, 0.8125, 0.9567, 0.875, 0.9567, 0.875, 0.9567, 0.8125, 0.9567, 0.5, 0.9676, 0.4375, 0.9676, 0.4375, 0.9676, 0.5, 0.9676, 0.75, 0.9567, 0.8125, 0.9567, 0.8125, 0.9567, 0.75, 0.9567, 0.4375, 0.9676, 0.375, 0.9676, 0.375, 0.9676, 0.4375, 0.9676, 0.6875, 0.9567, 0.75, 0.9567, 0.75, 0.9567, 0.6875, 0.9567, 0.375, 0.9676, 0.3125, 0.9676, 0.3125, 0.9676, 0.375, 0.9676, 0.625, 0.9567, 0.6875, 0.9567, 0.6875, 0.9567, 0.625, 0.9567, 0.3125, 0.9676, 0.25, 0.9676, 0.25, 0.9676, 0.3125, 0.9676, 0.5625, 0.9567, 0.625, 0.9567, 0.625, 0.9567, 0.5625, 0.9567, 0.25, 0.9676, 0.1875, 0.9676, 0.1875, 0.9676, 0.25, 0.9676, 0.5, 0.9567, 0.5625, 0.9567, 0.5625, 0.9567, 0.5, 0.9567, 0.1875, 0.9676, 0.125, 0.9676, 0.125, 0.9676, 0.1875, 0.9676, 0.4375, 0.9567, 0.5, 0.9567, 0.5, 0.9567, 0.4375, 0.9567, 1.0, 0.9676, 0.9375, 0.9676, 0.9375, 0.9676, 1.0, 0.9676, 0.125, 0.9676, 0.0625, 0.9676, 0.0625, 0.9676, 0.125, 0.9676, 0.375, 0.9567, 0.4375, 0.9567, 0.4375, 0.9567, 0.375, 0.9567, 0.0625, 0.9567, 0.0625, 0.9676, 0.0, 0.9676, 0.0, 0.9567, 0.125, 0.9567, 0.125, 0.9676, 0.0625, 0.9676, 0.0625, 0.9567, 0.1875, 0.9567, 0.1875, 0.9676, 0.125, 0.9676, 0.125, 0.9567, 0.25, 0.9567, 0.25, 0.9676, 0.1875, 0.9676, 0.1875, 0.9567, 0.3125, 0.9567, 0.3125, 0.9676, 0.25, 0.9676, 0.25, 0.9567, 0.375, 0.9567, 0.375, 0.9676, 0.3125, 0.9676, 0.3125, 0.9567, 0.4375, 0.9567, 0.4375, 0.9676, 0.375, 0.9676, 0.375, 0.9567, 0.5, 0.9567, 0.5, 0.9676, 0.4375, 0.9676, 0.4375, 0.9567, 0.5625, 0.9567, 0.5625, 0.9676, 0.5, 0.9676, 0.5, 0.9567, 0.625, 0.9567, 0.625, 0.9676, 0.5625, 0.9676, 0.5625, 0.9567, 0.6875, 0.9567, 0.6875, 0.9676, 0.625, 0.9676, 0.625, 0.9567, 0.75, 0.9567, 0.75, 0.9676, 0.6875, 0.9676, 0.6875, 0.9567, 0.8125, 0.9567, 0.8125, 0.9676, 0.75, 0.9676, 0.75, 0.9567, 0.875, 0.9567, 0.875, 0.9676, 0.8125, 0.9676, 0.8125, 0.9567, 0.9375, 0.9567, 0.9375, 0.9676, 0.875, 0.9676, 0.875, 0.9567, 1.0, 0.9567, 1.0, 0.9676, 0.9375, 0.9676, 0.9375, 0.9567, 0.5625, 0.9676, 0.5, 0.9676, 0.5, 0.9676, 0.5625, 0.9676, 0.0, 0.9567, 0.0625, 0.9567, 0.0625, 0.9567, 0.0, 0.9567, 0.875, 0.9567, 0.9375, 0.9567, 0.9375, 0.9567, 0.875, 0.9567, 0.625, 0.9676, 0.5625, 0.9676, 0.5625, 0.9676, 0.625, 0.9676, 0.0625, 0.9567, 0.125, 0.9567, 0.125, 0.9567, 0.0625, 0.9567, 0.9375, 0.9567, 1.0, 0.9567, 1.0, 0.9567, 0.9375, 0.9567, 0.6875, 0.9676, 0.625, 0.9676, 0.625, 0.9676, 0.6875, 0.9676, 0.125, 0.9567, 0.1875, 0.9567, 0.1875, 0.9567, 0.125, 0.9567, 0.75, 0.9676, 0.6875, 0.9676, 0.6875, 0.9676, 0.75, 0.9676, 0.1875, 0.9567, 0.25, 0.9567, 0.25, 0.9567, 0.1875, 0.9567, 0.8125, 0.9676, 0.75, 0.9676, 0.75, 0.9676, 0.8125, 0.9676, 0.25, 0.9567, 0.3125, 0.9567, 0.3125, 0.9567, 0.25, 0.9567, 0.875, 0.9676, 0.8125, 0.9676, 0.8125, 0.9676, 0.875, 0.9676, 0.3125, 0.9567, 0.375, 0.9567, 0.375, 0.9567, 0.3125, 0.9567, 0.0625, 0.9676, 0.0, 0.9676, 0.0, 0.9676, 0.0625, 0.9676, 0.9375, 0.9676, 0.875, 0.9676, 0.875, 0.9676, 0.9375, 0.9676])
me_cylinder_002.materials.append(mat_material_009)
me_cylinder_002.update()
me_cube_001 = bpy.data.meshes.new('Cube.001')
me_cube_001.from_pydata([(-0.9383, 0.4829, -0.6802), (-1.002, 0.4829, 0.9879), (-0.9383, 0.5603, -0.6802), (-1.002, 0.5603, 0.9879), (0.9383, 0.4829, -0.6802), (1.002, 0.4829, 0.9879), (0.9383, 0.5603, -0.6802), (1.002, 0.5603, 0.9879)], [], [(0, 1, 3, 2), (2, 3, 7, 6), (6, 7, 5, 4), (4, 5, 1, 0), (2, 6, 4, 0), (7, 3, 1, 5)])
_uv = me_cube_001.uv_layers.new(name='UVMap')
_uv.uv.foreach_set('vector', [0.375, 0.0, 0.625, 0.0, 0.625, 0.25, 0.375, 0.25, 0.375, 0.25, 0.625, 0.25, 0.625, 0.5, 0.375, 0.5, 0.375, 0.5, 0.625, 0.5, 0.625, 0.75, 0.375, 0.75, 0.375, 0.75, 0.625, 0.75, 0.625, 1.0, 0.375, 1.0, 0.125, 0.5, 0.375, 0.5, 0.375, 0.75, 0.125, 0.75, 0.625, 0.5, 0.875, 0.5, 0.875, 0.75, 0.625, 0.75])
me_cube_001.materials.append(mat_material_002)
me_cube_001.update()
me_cube_003 = bpy.data.meshes.new('Cube.003')
me_cube_003.from_pydata([(-0.9383, 0.4725, -0.6802), (-1.002, 0.4725, 0.9879), (-0.9383, 0.5603, -0.6802), (-1.002, 0.5603, 0.9879), (0.9383, 0.4725, -0.6802), (1.002, 0.4725, 0.9879), (0.9383, 0.5603, -0.6802), (1.002, 0.5603, 0.9879)], [], [(0, 1, 3, 2), (2, 3, 7, 6), (6, 7, 5, 4), (4, 5, 1, 0), (2, 6, 4, 0), (7, 3, 1, 5)])
_uv = me_cube_003.uv_layers.new(name='UVMap')
_uv.uv.foreach_set('vector', [0.375, 0.0, 0.625, 0.0, 0.625, 0.25, 0.375, 0.25, 0.375, 0.25, 0.625, 0.25, 0.625, 0.5, 0.375, 0.5, 0.375, 0.5, 0.625, 0.5, 0.625, 0.75, 0.375, 0.75, 0.375, 0.75, 0.625, 0.75, 0.625, 1.0, 0.375, 1.0, 0.125, 0.5, 0.375, 0.5, 0.375, 0.75, 0.125, 0.75, 0.625, 0.5, 0.875, 0.5, 0.875, 0.75, 0.625, 0.75])
me_cube_003.materials.append(mat_material_002)
me_cube_003.update()
me_cube_004 = bpy.data.meshes.new('Cube.004')
me_cube_004.from_pydata([(-1.0, -1.0, -1.0), (-0.9992, -0.9964, 1.0), (-1.0, 1.0, -1.0), (-0.9992, 0.9964, 1.0), (0.9986, -1.0, -1.0), (0.9972, -0.9964, 1.0), (0.9986, 1.0, -1.0), (0.9972, 0.9964, 1.0), (-1.0, -1.0, 1.0), (-1.0, 1.0, 1.0), (0.9986, 1.0, 1.0), (0.9986, -1.0, 1.0), (-0.9992, -0.9964, -0.9987), (-0.9992, 0.9964, -0.9987), (0.9972, 0.9964, -0.9987), (0.9972, -0.9964, -0.9987)], [], [(0, 8, 9, 2), (2, 9, 10, 6), (6, 10, 11, 4), (4, 11, 8, 0), (2, 6, 4, 0), (3, 1, 12, 13), (1, 3, 9, 8), (3, 7, 10, 9), (7, 5, 11, 10), (5, 1, 8, 11), (14, 13, 12, 15), (1, 5, 15, 12), (7, 3, 13, 14), (5, 7, 14, 15)])
_uv = me_cube_004.uv_layers.new(name='UVMap')
_uv.uv.foreach_set('vector', [0.375, 0.0, 0.625, 0.0, 0.625, 0.25, 0.375, 0.25, 0.375, 0.25, 0.625, 0.25, 0.625, 0.5, 0.375, 0.5, 0.375, 0.5, 0.625, 0.5, 0.625, 0.75, 0.375, 0.75, 0.375, 0.75, 0.625, 0.75, 0.625, 1.0, 0.375, 1.0, 0.125, 0.5, 0.375, 0.5, 0.375, 0.75, 0.125, 0.75, 0.8746, 0.5004, 0.8746, 0.7496, 0.8746, 0.7496, 0.8746, 0.5004, 0.8746, 0.7496, 0.8746, 0.5004, 0.875, 0.5, 0.875, 0.75, 0.8746, 0.5004, 0.6254, 0.5004, 0.625, 0.5, 0.875, 0.5, 0.6254, 0.5004, 0.6254, 0.7496, 0.625, 0.75, 0.625, 0.5, 0.6254, 0.7496, 0.8746, 0.7496, 0.875, 0.75, 0.625, 0.75, 0.6254, 0.5004, 0.8746, 0.5004, 0.8746, 0.7496, 0.6254, 0.7496, 0.8746, 0.7496, 0.6254, 0.7496, 0.6254, 0.7496, 0.8746, 0.7496, 0.6254, 0.5004, 0.8746, 0.5004, 0.8746, 0.5004, 0.6254, 0.5004, 0.6254, 0.7496, 0.6254, 0.5004, 0.6254, 0.5004, 0.6254, 0.7496])
me_cube_004.materials.append(mat_material_002)
me_cube_004.update()
me_cube_005 = bpy.data.meshes.new('Cube.005')
me_cube_005.from_pydata([(-1.0, -1.0, -1.0), (-1.0, -1.0, 1.0), (-1.0, 1.0, -1.0), (-1.0, 1.0, 1.0), (1.0, -1.0, -1.0), (1.0, -1.0, 1.0), (1.0, 1.0, -1.0), (1.0, 1.0, 1.0), (-1.0, 0.86, -3.02), (-1.0, 0.86, -1.02), (-1.0, 2.86, -3.02), (-1.0, 2.86, -1.02), (1.0, 0.86, -3.02), (1.0, 0.86, -1.02), (1.0, 2.86, -3.02), (1.0, 2.86, -1.02), (-1.0, 2.72, -5.04), (-1.0, 2.72, -3.04), (-1.0, 4.72, -5.04), (-1.0, 4.72, -3.04), (1.0, 2.72, -5.04), (1.0, 2.72, -3.04), (1.0, 4.72, -5.04), (1.0, 4.72, -3.04), (-1.0, 4.58, -7.06), (-1.0, 4.58, -5.06), (-1.0, 6.58, -7.06), (-1.0, 6.58, -5.06), (1.0, 4.58, -7.06), (1.0, 4.58, -5.06), (1.0, 6.58, -7.06), (1.0, 6.58, -5.06)], [], [(0, 1, 3, 2), (2, 3, 7, 6), (6, 7, 5, 4), (4, 5, 1, 0), (2, 6, 4, 0), (7, 3, 1, 5), (8, 9, 11, 10), (10, 11, 15, 14), (14, 15, 13, 12), (12, 13, 9, 8), (10, 14, 12, 8), (15, 11, 9, 13), (16, 17, 19, 18), (18, 19, 23, 22), (22, 23, 21, 20), (20, 21, 17, 16), (18, 22, 20, 16), (23, 19, 17, 21), (24, 25, 27, 26), (26, 27, 31, 30), (30, 31, 29, 28), (28, 29, 25, 24), (26, 30, 28, 24), (31, 27, 25, 29)])
me_cube_005.polygons.foreach_set('material_index', [3, 3, 3, 3, 3, 3, 2, 2, 2, 2, 2, 2, 1, 1, 1, 1, 1, 1, 0, 0, 0, 0, 0, 0])
_uv = me_cube_005.uv_layers.new(name='UVMap')
_uv.uv.foreach_set('vector', [0.375, 0.0, 0.625, 0.0, 0.625, 0.25, 0.375, 0.25, 0.375, 0.25, 0.625, 0.25, 0.625, 0.5, 0.375, 0.5, 0.375, 0.5, 0.625, 0.5, 0.625, 0.75, 0.375, 0.75, 0.375, 0.75, 0.625, 0.75, 0.625, 1.0, 0.375, 1.0, 0.125, 0.5, 0.375, 0.5, 0.375, 0.75, 0.125, 0.75, 0.625, 0.5, 0.875, 0.5, 0.875, 0.75, 0.625, 0.75, 0.375, 0.0, 0.625, 0.0, 0.625, 0.25, 0.375, 0.25, 0.375, 0.25, 0.625, 0.25, 0.625, 0.5, 0.375, 0.5, 0.375, 0.5, 0.625, 0.5, 0.625, 0.75, 0.375, 0.75, 0.375, 0.75, 0.625, 0.75, 0.625, 1.0, 0.375, 1.0, 0.125, 0.5, 0.375, 0.5, 0.375, 0.75, 0.125, 0.75, 0.625, 0.5, 0.875, 0.5, 0.875, 0.75, 0.625, 0.75, 0.375, 0.0, 0.625, 0.0, 0.625, 0.25, 0.375, 0.25, 0.375, 0.25, 0.625, 0.25, 0.625, 0.5, 0.375, 0.5, 0.375, 0.5, 0.625, 0.5, 0.625, 0.75, 0.375, 0.75, 0.375, 0.75, 0.625, 0.75, 0.625, 1.0, 0.375, 1.0, 0.125, 0.5, 0.375, 0.5, 0.375, 0.75, 0.125, 0.75, 0.625, 0.5, 0.875, 0.5, 0.875, 0.75, 0.625, 0.75, 0.375, 0.0, 0.625, 0.0, 0.625, 0.25, 0.375, 0.25, 0.375, 0.25, 0.625, 0.25, 0.625, 0.5, 0.375, 0.5, 0.375, 0.5, 0.625, 0.5, 0.625, 0.75, 0.375, 0.75, 0.375, 0.75, 0.625, 0.75, 0.625, 1.0, 0.375, 1.0, 0.125, 0.5, 0.375, 0.5, 0.375, 0.75, 0.125, 0.75, 0.625, 0.5, 0.875, 0.5, 0.875, 0.75, 0.625, 0.75])
me_cube_005.materials.append(mat_material_010)
me_cube_005.materials.append(mat_material_011)
me_cube_005.materials.append(mat_material_012)
me_cube_005.materials.append(mat_material_013)
me_cube_005.update()
me_cube_006 = bpy.data.meshes.new('Cube.006')
me_cube_006.from_pydata([(-0.9383, 0.4831, -0.6802), (-1.002, 0.4831, 0.9879), (-0.9383, 0.5708, -0.6802), (-1.002, 0.5708, 0.9879), (0.9383, 0.4831, -0.6802), (1.002, 0.4831, 0.9879), (0.9383, 0.5708, -0.6802), (1.002, 0.5708, 0.9879)], [], [(0, 1, 3, 2), (2, 3, 7, 6), (6, 7, 5, 4), (4, 5, 1, 0), (2, 6, 4, 0), (7, 3, 1, 5)])
_uv = me_cube_006.uv_layers.new(name='UVMap')
_uv.uv.foreach_set('vector', [0.375, 0.0, 0.625, 0.0, 0.625, 0.25, 0.375, 0.25, 0.375, 0.25, 0.625, 0.25, 0.625, 0.5, 0.375, 0.5, 0.375, 0.5, 0.625, 0.5, 0.625, 0.75, 0.375, 0.75, 0.375, 0.75, 0.625, 0.75, 0.625, 1.0, 0.375, 1.0, 0.125, 0.5, 0.375, 0.5, 0.375, 0.75, 0.125, 0.75, 0.625, 0.5, 0.875, 0.5, 0.875, 0.75, 0.625, 0.75])
me_cube_006.materials.append(mat_material_002)
me_cube_006.update()

# ---- objects
ob_03_bridgecolumn00 = bpy.data.objects.new('03_BridgeColumn00', me_cylinder)
ob_03_bridgecolumn01 = bpy.data.objects.new('03_BridgeColumn01', me_cylinder_001)
ob_03_bridgecolumn02 = bpy.data.objects.new('03_BridgeColumn02', me_cylinder_002)
ob_03_bridgefloor02 = bpy.data.objects.new('03_BridgeFloor02', me_cube_001)
ob_03_bridgefloor03 = bpy.data.objects.new('03_BridgeFloor03', me_cube_003)
ob_03_bridgefloor04 = bpy.data.objects.new('03_BridgeFloor04', me_cube_004)
ob_03_bridgefloor00 = bpy.data.objects.new('03_BridgeFloor00', me_cube_005)
ob_03_bridgefloor01 = bpy.data.objects.new('03_BridgeFloor01', me_cube_006)

# ---- transforms, parenting, visibility, modifiers, constraints
ob_03_bridgecolumn00.location = (6.096, 0.3586, 0.4243)
ob_03_bridgecolumn00.scale = (0.08858, 0.07133, 1.013)
ob_03_bridgecolumn01.location = (6.096, -1.929, 0.4243)
ob_03_bridgecolumn01.scale = (0.08858, 0.07133, 1.013)
ob_03_bridgecolumn02.location = (6.096, -4.256, 0.4243)
ob_03_bridgecolumn02.scale = (0.08858, 0.07133, 1.013)
ob_03_bridgefloor02.location = (4.931, -1.48, 1.028)
ob_03_bridgefloor02.scale = (1.082, 2.846, 0.09476)
_m = ob_03_bridgefloor02.modifiers.new('Array', 'ARRAY')
_m.count = 15
_m.use_constant_offset = True
_m.constant_offset_displace = (0.0, -0.0205, 0.0)
_m.relative_offset_displace = (0.0, -1.0, 0.0)
ob_03_bridgefloor03.location = (4.931, -5.664, 1.028)
ob_03_bridgefloor03.scale = (1.082, 2.846, 0.09476)
ob_03_bridgefloor04.location = (4.932, 0.1433, 1.027)
ob_03_bridgefloor04.scale = (1.084, 0.02917, 0.09389)
_m = ob_03_bridgefloor04.modifiers.new('Array', 'ARRAY')
_m.count = 16
_m.use_constant_offset = True
_m.constant_offset_displace = (0.0, -7.557, 0.0)
_m.relative_offset_displace = (0.0, -1.0, 0.0)
ob_03_bridgefloor00.location = (4.928, 0.5434, 0.913)
ob_03_bridgefloor00.scale = (1.078, 0.1245, 0.1026)
ob_03_bridgefloor01.location = (4.931, -1.203, 1.028)
ob_03_bridgefloor01.scale = (1.082, 2.846, 0.09476)

# ---- collection membership
scene.collection.objects.link(ob_03_bridgecolumn00)
scene.collection.objects.link(ob_03_bridgecolumn01)
scene.collection.objects.link(ob_03_bridgecolumn02)
scene.collection.objects.link(ob_03_bridgefloor02)
scene.collection.objects.link(ob_03_bridgefloor03)
scene.collection.objects.link(ob_03_bridgefloor04)
scene.collection.objects.link(ob_03_bridgefloor00)
scene.collection.objects.link(ob_03_bridgefloor01)

# ---- scene / render settings (as saved in the file)
scene.frame_start = 1; scene.frame_end = 250; scene.frame_set(1)
scene.render.engine = 'BLENDER_EEVEE_NEXT'
bpy.context.view_layer.update()

# ---- added for rendering (the .blend has no active camera and no usable light): camera, sun
cam_auto = bpy.data.cameras.new('AutoCamera')
cam_auto.lens = 50.0
cam_auto.sensor_width = 36.0
cam_auto.clip_end = 1000.0
ob_auto_camera = bpy.data.objects.new('AutoCamera', cam_auto)
scene.collection.objects.link(ob_auto_camera)
ob_auto_camera.location = (11.0593, -8.84274, 5.19983)
ob_auto_camera.rotation_euler = (1.09748, -7.21219e-08, 0.694738)
scene.camera = ob_auto_camera
light_auto_sun = bpy.data.lights.new('AutoSun', 'SUN')
light_auto_sun.energy = 3.0
light_auto_sun.angle = 0.0523599
ob_auto_sun = bpy.data.objects.new('AutoSun', light_auto_sun)
scene.collection.objects.link(ob_auto_sun)
ob_auto_sun.rotation_euler = (0.872665, 0.174533, 0.523599)
bpy.context.view_layer.update()
